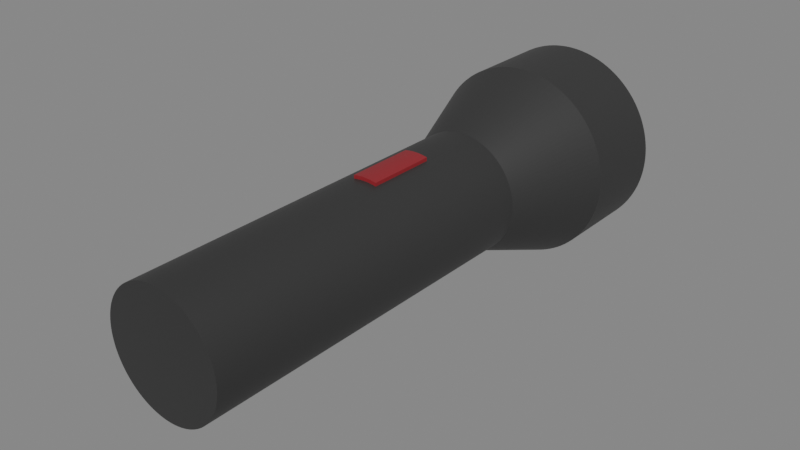 # Source: Flashlight.blend  (saved by Blender 2.91.10; exported with 4.5.12 LTS)
import bpy
from mathutils import Matrix  # noqa: F401  (used for matrix-valued properties, if any)

bpy.ops.wm.read_factory_settings(use_empty=True)
scene = bpy.context.scene
scene.name = 'Scene'

# ---- collections
col_collection = bpy.data.collections.new('Collection'); scene.collection.children.link(col_collection)

# ---- materials (node trees are filled in below, after node groups)
mat_005 = bpy.data.materials.new('Материал.005')
mat_004 = bpy.data.materials.new('Материал.004')
mat_003 = bpy.data.materials.new('Материал.003')

# ---- material node trees
mat_005.use_nodes = True; mat_005.node_tree.nodes.clear()
_N = mat_005.node_tree.nodes; _L = mat_005.node_tree.links
n0 = _N.new('ShaderNodeBsdfPrincipled'); n0.name = 'Principled BSDF'; n0.location = (10, 300)
n0.distribution = 'GGX'
n0.subsurface_method = 'BURLEY'
n0.inputs[0].default_value = (0.02539, 0.02539, 0.02539, 1.0)
n0.inputs[3].default_value = 1.45
n0.inputs[27].default_value = (0.0, 0.0, 0.0, 1.0)
n0.inputs[28].default_value = 1.0
n1 = _N.new('ShaderNodeOutputMaterial'); n1.name = 'Material Output'; n1.location = (300, 300)
_L.new(n0.outputs[0], n1.inputs[0])
n1.is_active_output = True
mat_004.use_nodes = True; mat_004.node_tree.nodes.clear()
_N = mat_004.node_tree.nodes; _L = mat_004.node_tree.links
n0 = _N.new('ShaderNodeBsdfPrincipled'); n0.name = 'Principled BSDF'; n0.location = (10, 300)
n0.distribution = 'GGX'
n0.subsurface_method = 'BURLEY'
n0.inputs[0].default_value = (0.2598, 0.01547, 0.01842, 1.0)
n0.inputs[3].default_value = 1.45
n0.inputs[27].default_value = (0.0, 0.0, 0.0, 1.0)
n0.inputs[28].default_value = 1.0
n1 = _N.new('ShaderNodeOutputMaterial'); n1.name = 'Material Output'; n1.location = (300, 300)
_L.new(n0.outputs[0], n1.inputs[0])
n1.is_active_output = True
mat_003.use_nodes = True; mat_003.node_tree.nodes.clear()
_N = mat_003.node_tree.nodes; _L = mat_003.node_tree.links
n0 = _N.new('ShaderNodeBsdfPrincipled'); n0.name = 'Principled BSDF'; n0.location = (10, 300)
n0.distribution = 'GGX'
n0.subsurface_method = 'BURLEY'
n0.inputs[0].default_value = (0.8, 0.1808, 0.01494, 1.0)
n0.inputs[3].default_value = 1.45
n0.inputs[27].default_value = (0.0, 0.0, 0.0, 1.0)
n0.inputs[28].default_value = 1.0
n1 = _N.new('ShaderNodeOutputMaterial'); n1.name = 'Material Output'; n1.location = (300, 300)
_L.new(n0.outputs[0], n1.inputs[0])
n1.is_active_output = True

# ---- world
world_world = bpy.data.worlds.new('World'); scene.world = world_world
world_world.use_nodes = True; world_world.node_tree.nodes.clear()
_N = world_world.node_tree.nodes; _L = world_world.node_tree.links
n0 = _N.new('ShaderNodeOutputWorld'); n0.name = 'World Output'; n0.location = (300, 300)
n1 = _N.new('ShaderNodeBackground'); n1.name = 'Background'; n1.location = (10, 300)
n1.inputs[0].default_value = (0.214, 0.214, 0.214, 1.0)
_L.new(n1.outputs[0], n0.inputs[0])
n0.is_active_output = True
world_world.color = (0.05088, 0.05088, 0.05088)
world_world.use_sun_shadow = False
world_world.sun_shadow_jitter_overblur = 0.0

# ---- meshes
me_002 = bpy.data.meshes.new('Цилиндр.002')
me_002.from_pydata([(0.0, 1.0, -1.0), (0.0, 1.0, 4.998), (0.0519, 0.9987, -1.0), (0.0519, 0.9987, 4.998), (0.1037, 0.9946, -1.0), (0.1037, 0.9946, 4.998), (0.1552, 0.9879, -1.0), (0.1552, 0.9879, 4.998), (0.2062, 0.9785, -1.0), (0.2062, 0.9785, 4.998), (0.2567, 0.9665, -1.0), (0.2567, 0.9665, 4.998), (0.3065, 0.9519, -1.0), (0.3065, 0.9519, 4.998), (0.3555, 0.9347, -1.0), (0.3555, 0.9347, 4.998), (0.4036, 0.9149, -1.0), (0.4036, 0.9149, 4.998), (0.4505, 0.8928, -1.0), (0.4505, 0.8928, 4.998), (0.4962, 0.8682, -1.0), (0.4962, 0.8682, 4.998), (0.5406, 0.8413, -1.0), (0.5406, 0.8413, 4.998), (0.5836, 0.8121, -1.0), (0.5836, 0.8121, 4.998), (0.6249, 0.7807, -1.0), (0.6249, 0.7807, 4.998), (0.6646, 0.7472, -1.0), (0.6646, 0.7472, 4.998), (0.7025, 0.7117, -1.0), (0.7025, 0.7117, 4.998), (0.7385, 0.6743, -1.0), (0.7385, 0.6743, 4.998), (0.7725, 0.635, -1.0), (0.7725, 0.635, 4.998), (0.8044, 0.5941, -1.0), (0.8044, 0.5941, 4.998), (0.8342, 0.5515, -1.0), (0.8342, 0.5515, 4.998), (0.8617, 0.5075, -1.0), (0.8617, 0.5075, 4.998), (0.8868, 0.4621, -1.0), (0.8868, 0.4621, 4.998), (0.9096, 0.4154, -1.0), (0.9096, 0.4154, 4.998), (0.93, 0.3676, -1.0), (0.93, 0.3676, 4.998), (0.9478, 0.3189, -1.0), (0.9478, 0.3189, 4.998), (0.9631, 0.2693, -1.0), (0.9631, 0.2693, 4.998), (0.9757, 0.2189, -1.0), (0.9757, 0.2189, 4.998), (0.9858, 0.168, -1.0), (0.9858, 0.168, 4.998), (0.9932, 0.1166, -1.0), (0.9932, 0.1166, 4.998), (0.9979, 0.06486, -1.0), (0.9979, 0.06486, 4.998), (0.9999, 0.01298, -1.0), (0.9999, 0.01298, 4.998), (0.9992, -0.03894, -1.0), (0.9992, -0.03894, 4.998), (0.9959, -0.09075, -1.0), (0.9959, -0.09075, 4.998), (0.9898, -0.1423, -1.0), (0.9898, -0.1423, 4.998), (0.9811, -0.1935, -1.0), (0.9811, -0.1935, 4.998), (0.9697, -0.2442, -1.0), (0.9697, -0.2442, 4.998), (0.9558, -0.2942, -1.0), (0.9558, -0.2942, 4.998), (0.9392, -0.3434, -1.0), (0.9392, -0.3434, 4.998), (0.9201, -0.3917, -1.0), (0.9201, -0.3917, 4.998), (0.8985, -0.4389, -1.0), (0.8985, -0.4389, 4.998), (0.8745, -0.4849, -1.0), (0.8745, -0.4849, 4.998), (0.8482, -0.5297, -1.0), (0.8482, -0.5297, 4.998), (0.8196, -0.573, -1.0), (0.8196, -0.573, 4.998), (0.7887, -0.6148, -1.0), (0.7887, -0.6148, 4.998), (0.7557, -0.6549, -1.0), (0.7557, -0.6549, 4.998), (0.7207, -0.6932, -1.0), (0.7207, -0.6932, 4.998), (0.6838, -0.7297, -1.0), (0.6838, -0.7297, 4.998), (0.645, -0.7642, -1.0), (0.645, -0.7642, 4.998), (0.6045, -0.7966, -1.0), (0.6045, -0.7966, 4.998), (0.5623, -0.8269, -1.0), (0.5623, -0.8269, 4.998), (0.5186, -0.855, -1.0), (0.5186, -0.855, 4.998), (0.4735, -0.8808, -1.0), (0.4735, -0.8808, 4.998), (0.4272, -0.9042, -1.0), (0.4272, -0.9042, 4.998), (0.3797, -0.9251, -1.0), (0.3797, -0.9251, 4.998), (0.3312, -0.9436, -1.0), (0.3312, -0.9436, 4.998), (0.2817, -0.9595, -1.0), (0.2817, -0.9595, 4.998), (0.2316, -0.9728, -1.0), (0.2316, -0.9728, 4.998), (0.1807, -0.9835, -1.0), (0.1807, -0.9835, 4.998), (0.1295, -0.9916, -1.0), (0.1295, -0.9916, 4.998), (0.07781, -0.997, -1.0), (0.07781, -0.997, 4.998), (0.02596, -0.9997, -1.0), (0.02596, -0.9997, 4.998), (-0.02596, -0.9997, -1.0), (-0.02596, -0.9997, 4.998), (-0.07781, -0.997, -1.0), (-0.07781, -0.997, 4.998), (-0.1295, -0.9916, -1.0), (-0.1295, -0.9916, 4.998), (-0.1807, -0.9835, -1.0), (-0.1807, -0.9835, 4.998), (-0.2316, -0.9728, -1.0), (-0.2316, -0.9728, 4.998), (-0.2817, -0.9595, -1.0), (-0.2817, -0.9595, 4.998), (-0.3312, -0.9436, -1.0), (-0.3312, -0.9436, 4.998), (-0.3797, -0.9251, -1.0), (-0.3797, -0.9251, 4.998), (-0.4272, -0.9042, -1.0), (-0.4272, -0.9042, 4.998), (-0.4735, -0.8808, -1.0), (-0.4735, -0.8808, 4.998), (-0.5186, -0.855, -1.0), (-0.5186, -0.855, 4.998), (-0.5623, -0.8269, -1.0), (-0.5623, -0.8269, 4.998), (-0.6045, -0.7966, -1.0), (-0.6045, -0.7966, 4.998), (-0.645, -0.7642, -1.0), (-0.645, -0.7642, 4.998), (-0.6838, -0.7297, -1.0), (-0.6838, -0.7297, 4.998), (-0.7207, -0.6932, -1.0), (-0.7207, -0.6932, 4.998), (-0.7557, -0.6549, -1.0), (-0.7557, -0.6549, 4.998), (-0.7887, -0.6148, -1.0), (-0.7887, -0.6148, 4.998), (-0.8196, -0.573, -1.0), (-0.8196, -0.573, 4.998), (-0.8482, -0.5297, -1.0), (-0.8482, -0.5297, 4.998), (-0.8745, -0.4849, -1.0), (-0.8745, -0.4849, 4.998), (-0.8985, -0.4389, -1.0), (-0.8985, -0.4389, 4.998), (-0.9201, -0.3917, -1.0), (-0.9201, -0.3917, 4.998), (-0.9392, -0.3434, -1.0), (-0.9392, -0.3434, 4.998), (-0.9558, -0.2942, -1.0), (-0.9558, -0.2942, 4.998), (-0.9697, -0.2442, -1.0), (-0.9697, -0.2442, 4.998), (-0.9811, -0.1935, -1.0), (-0.9811, -0.1935, 4.998), (-0.9898, -0.1423, -1.0), (-0.9898, -0.1423, 4.998), (-0.9959, -0.09075, -1.0), (-0.9959, -0.09075, 4.998), (-0.9992, -0.03894, -1.0), (-0.9992, -0.03894, 4.998), (-0.9999, 0.01298, -1.0), (-0.9999, 0.01298, 4.998), (-0.9979, 0.06486, -1.0), (-0.9979, 0.06486, 4.998), (-0.9932, 0.1166, -1.0), (-0.9932, 0.1166, 4.998), (-0.9858, 0.168, -1.0), (-0.9858, 0.168, 4.998), (-0.9757, 0.2189, -1.0), (-0.9757, 0.2189, 4.998), (-0.9631, 0.2693, -1.0), (-0.9631, 0.2693, 4.998), (-0.9478, 0.3189, -1.0), (-0.9478, 0.3189, 4.998), (-0.93, 0.3676, -1.0), (-0.93, 0.3676, 4.998), (-0.9096, 0.4154, -1.0), (-0.9096, 0.4154, 4.998), (-0.8868, 0.4621, -1.0), (-0.8868, 0.4621, 4.998), (-0.8617, 0.5075, -1.0), (-0.8617, 0.5075, 4.998), (-0.8342, 0.5515, -1.0), (-0.8342, 0.5515, 4.998), (-0.8044, 0.5941, -1.0), (-0.8044, 0.5941, 4.998), (-0.7725, 0.635, -1.0), (-0.7725, 0.635, 4.998), (-0.7385, 0.6743, -1.0), (-0.7385, 0.6743, 4.998), (-0.7025, 0.7117, -1.0), (-0.7025, 0.7117, 4.998), (-0.6646, 0.7472, -1.0), (-0.6646, 0.7472, 4.998), (-0.6249, 0.7807, -1.0), (-0.6249, 0.7807, 4.998), (-0.5836, 0.8121, -1.0), (-0.5836, 0.8121, 4.998), (-0.5406, 0.8413, -1.0), (-0.5406, 0.8413, 4.998), (-0.4963, 0.8682, -1.0), (-0.4963, 0.8682, 4.998), (-0.4505, 0.8928, -1.0), (-0.4505, 0.8928, 4.998), (-0.4036, 0.9149, -1.0), (-0.4036, 0.9149, 4.998), (-0.3555, 0.9347, -1.0), (-0.3555, 0.9347, 4.998), (-0.3065, 0.9519, -1.0), (-0.3065, 0.9519, 4.998), (-0.2567, 0.9665, -1.0), (-0.2567, 0.9665, 4.998), (-0.2062, 0.9785, -1.0), (-0.2062, 0.9785, 4.998), (-0.1552, 0.9879, -1.0), (-0.1552, 0.9879, 4.998), (-0.1037, 0.9946, -1.0), (-0.1037, 0.9946, 4.998), (-0.05191, 0.9987, -1.0), (-0.05191, 0.9987, 4.998), (0.08364, 1.609, 6.566), (8.886e-07, 1.611, 6.566), (0.167, 1.603, 6.566), (0.25, 1.592, 6.566), (0.3323, 1.577, 6.566), (0.4137, 1.557, 6.566), (0.494, 1.534, 6.566), (0.5729, 1.506, 6.566), (0.6503, 1.474, 6.566), (0.7259, 1.439, 6.566), (0.7996, 1.399, 6.566), (0.8712, 1.356, 6.566), (0.9404, 1.309, 6.566), (1.007, 1.258, 6.566), (1.071, 1.204, 6.566), (1.132, 1.147, 6.566), (1.19, 1.086, 6.566), (1.245, 1.023, 6.566), (1.296, 0.9573, 6.566), (1.344, 0.8887, 6.566), (1.388, 0.8177, 6.566), (1.429, 0.7446, 6.566), (1.466, 0.6694, 6.566), (1.499, 0.5924, 6.566), (1.527, 0.5138, 6.566), (1.552, 0.4339, 6.566), (1.572, 0.3527, 6.566), (1.588, 0.2706, 6.566), (1.6, 0.1878, 6.566), (1.608, 0.1045, 6.566), (1.611, 0.02092, 6.566), (1.61, -0.06274, 6.566), (1.605, -0.1462, 6.566), (1.595, -0.2293, 6.566), (1.581, -0.3118, 6.566), (1.563, -0.3934, 6.566), (1.54, -0.474, 6.566), (1.513, -0.5533, 6.566), (1.483, -0.6311, 6.566), (1.448, -0.7072, 6.566), (1.409, -0.7814, 6.566), (1.367, -0.8535, 6.566), (1.321, -0.9233, 6.566), (1.271, -0.9906, 6.566), (1.218, -1.055, 6.566), (1.161, -1.117, 6.566), (1.102, -1.176, 6.566), (1.039, -1.231, 6.566), (0.974, -1.284, 6.566), (0.9061, -1.332, 6.566), (0.8357, -1.378, 6.566), (0.763, -1.419, 6.566), (0.6884, -1.457, 6.566), (0.6118, -1.491, 6.566), (0.5336, -1.52, 6.566), (0.454, -1.546, 6.566), (0.3731, -1.568, 6.566), (0.2912, -1.585, 6.566), (0.2086, -1.598, 6.566), (0.1254, -1.606, 6.566), (0.04183, -1.611, 6.566), (-0.04183, -1.611, 6.566), (-0.1254, -1.606, 6.566), (-0.2086, -1.598, 6.566), (-0.2912, -1.585, 6.566), (-0.3731, -1.568, 6.566), (-0.454, -1.546, 6.566), (-0.5336, -1.52, 6.566), (-0.6118, -1.491, 6.566), (-0.6884, -1.457, 6.566), (-0.763, -1.419, 6.566), (-0.8357, -1.378, 6.566), (-0.9061, -1.332, 6.566), (-0.974, -1.284, 6.566), (-1.039, -1.231, 6.566), (-1.102, -1.176, 6.566), (-1.161, -1.117, 6.566), (-1.218, -1.055, 6.566), (-1.271, -0.9906, 6.566), (-1.321, -0.9233, 6.566), (-1.367, -0.8535, 6.566), (-1.409, -0.7814, 6.566), (-1.448, -0.7072, 6.566), (-1.483, -0.6311, 6.566), (-1.513, -0.5533, 6.566), (-1.54, -0.474, 6.566), (-1.563, -0.3934, 6.566), (-1.581, -0.3118, 6.566), (-1.595, -0.2293, 6.566), (-1.605, -0.1462, 6.566), (-1.61, -0.06274, 6.566), (-1.611, 0.02092, 6.566), (-1.608, 0.1045, 6.566), (-1.6, 0.1878, 6.566), (-1.588, 0.2706, 6.566), (-1.572, 0.3527, 6.566), (-1.552, 0.4339, 6.566), (-1.527, 0.5138, 6.566), (-1.499, 0.5924, 6.566), (-1.466, 0.6694, 6.566), (-1.429, 0.7446, 6.566), (-1.388, 0.8177, 6.566), (-1.344, 0.8887, 6.566), (-1.296, 0.9573, 6.566), (-1.245, 1.023, 6.566), (-1.19, 1.086, 6.566), (-1.132, 1.147, 6.566), (-1.071, 1.204, 6.566), (-1.007, 1.258, 6.566), (-0.9404, 1.309, 6.566), (-0.8712, 1.356, 6.566), (-0.7996, 1.399, 6.566), (-0.7259, 1.439, 6.566), (-0.6503, 1.474, 6.566), (-0.5729, 1.506, 6.566), (-0.494, 1.534, 6.566), (-0.4137, 1.557, 6.566), (-0.3323, 1.577, 6.566), (-0.25, 1.592, 6.566), (-0.1671, 1.603, 6.566), (-0.08364, 1.609, 6.566), (0.07266, 1.398, 8.016), (1.966e-06, 1.4, 8.016), (0.1451, 1.392, 8.016), (0.2172, 1.383, 8.016), (0.2887, 1.37, 8.016), (0.3594, 1.353, 8.016), (0.4291, 1.333, 8.016), (0.4977, 1.308, 8.016), (0.565, 1.281, 8.016), (0.6307, 1.25, 8.016), (0.6947, 1.215, 8.016), (0.7569, 1.178, 8.016), (0.817, 1.137, 8.016), (0.8749, 1.093, 8.016), (0.9304, 1.046, 8.016), (0.9835, 0.9963, 8.016), (1.034, 0.9439, 8.016), (1.081, 0.889, 8.016), (1.126, 0.8317, 8.016), (1.168, 0.7721, 8.016), (1.206, 0.7104, 8.016), (1.242, 0.6469, 8.016), (1.273, 0.5816, 8.016), (1.302, 0.5147, 8.016), (1.327, 0.4464, 8.016), (1.348, 0.3769, 8.016), (1.366, 0.3064, 8.016), (1.38, 0.2351, 8.016), (1.39, 0.1632, 8.016), (1.397, 0.0908, 8.016), (1.4, 0.01817, 8.016), (1.399, -0.05451, 8.016), (1.394, -0.127, 8.016), (1.386, -0.1992, 8.016), (1.373, -0.2709, 8.016), (1.358, -0.3418, 8.016), (1.338, -0.4118, 8.016), (1.315, -0.4807, 8.016), (1.288, -0.5483, 8.016), (1.258, -0.6144, 8.016), (1.224, -0.6789, 8.016), (1.187, -0.7415, 8.016), (1.147, -0.8021, 8.016), (1.104, -0.8606, 8.016), (1.058, -0.9168, 8.016), (1.009, -0.9704, 8.016), (0.9573, -1.021, 8.016), (0.9029, -1.07, 8.016), (0.8462, -1.115, 8.016), (0.7872, -1.158, 8.016), (0.726, -1.197, 8.016), (0.6629, -1.233, 8.016), (0.598, -1.266, 8.016), (0.5315, -1.295, 8.016), (0.4636, -1.321, 8.016), (0.3944, -1.343, 8.016), (0.3242, -1.362, 8.016), (0.253, -1.377, 8.016), (0.1812, -1.388, 8.016), (0.1089, -1.396, 8.016), (0.03634, -1.399, 8.016), (-0.03634, -1.399, 8.016), (-0.1089, -1.396, 8.016), (-0.1812, -1.388, 8.016), (-0.253, -1.377, 8.016), (-0.3242, -1.362, 8.016), (-0.3944, -1.343, 8.016), (-0.4636, -1.321, 8.016), (-0.5315, -1.295, 8.016), (-0.598, -1.266, 8.016), (-0.6629, -1.233, 8.016), (-0.726, -1.197, 8.016), (-0.7872, -1.158, 8.016), (-0.8462, -1.115, 8.016), (-0.9029, -1.07, 8.016), (-0.9573, -1.021, 8.016), (-1.009, -0.9704, 8.016), (-1.058, -0.9168, 8.016), (-1.104, -0.8606, 8.016), (-1.147, -0.8021, 8.016), (-1.187, -0.7415, 8.016), (-1.224, -0.6789, 8.016), (-1.258, -0.6144, 8.016), (-1.288, -0.5483, 8.016), (-1.315, -0.4807, 8.016), (-1.338, -0.4118, 8.016), (-1.358, -0.3418, 8.016), (-1.373, -0.2709, 8.016), (-1.386, -0.1992, 8.016), (-1.394, -0.127, 8.016), (-1.399, -0.05451, 8.016), (-1.4, 0.01817, 8.016), (-1.397, 0.0908, 8.016), (-1.39, 0.1632, 8.016), (-1.38, 0.2351, 8.016), (-1.366, 0.3064, 8.016), (-1.348, 0.3769, 8.016), (-1.327, 0.4464, 8.016), (-1.302, 0.5147, 8.016), (-1.273, 0.5815, 8.016), (-1.242, 0.6469, 8.016), (-1.206, 0.7104, 8.016), (-1.168, 0.7721, 8.016), (-1.126, 0.8317, 8.016), (-1.081, 0.889, 8.016), (-1.034, 0.9439, 8.016), (-0.9835, 0.9963, 8.016), (-0.9304, 1.046, 8.016), (-0.8749, 1.093, 8.016), (-0.817, 1.137, 8.016), (-0.7569, 1.178, 8.016), (-0.6947, 1.215, 8.016), (-0.6307, 1.25, 8.016), (-0.565, 1.281, 8.016), (-0.4977, 1.308, 8.016), (-0.4291, 1.333, 8.016), (-0.3594, 1.353, 8.016), (-0.2887, 1.37, 8.016), (-0.2172, 1.383, 8.016), (-0.1451, 1.392, 8.016), (-0.07266, 1.398, 8.016), (0.08364, 1.609, 8.016), (1.853e-06, 1.611, 8.016), (0.167, 1.603, 8.016), (0.25, 1.592, 8.016), (0.3323, 1.577, 8.016), (0.4137, 1.557, 8.016), (0.494, 1.534, 8.016), (0.5729, 1.506, 8.016), (0.6503, 1.474, 8.016), (0.7259, 1.439, 8.016), (0.7996, 1.399, 8.016), (0.8712, 1.356, 8.016), (0.9404, 1.309, 8.016), (1.007, 1.258, 8.016), (1.071, 1.204, 8.016), (1.132, 1.147, 8.016), (1.19, 1.086, 8.016), (1.245, 1.023, 8.016), (1.296, 0.9573, 8.016), (1.344, 0.8887, 8.016), (1.388, 0.8177, 8.016), (1.429, 0.7446, 8.016), (1.466, 0.6694, 8.016), (1.499, 0.5924, 8.016), (1.527, 0.5138, 8.016), (1.552, 0.4339, 8.016), (1.572, 0.3527, 8.016), (1.588, 0.2706, 8.016), (1.6, 0.1878, 8.016), (1.608, 0.1045, 8.016), (1.611, 0.02092, 8.016), (1.61, -0.06274, 8.016), (1.605, -0.1462, 8.016), (1.595, -0.2293, 8.016), (1.581, -0.3118, 8.016), (1.563, -0.3934, 8.016), (1.54, -0.474, 8.016), (1.513, -0.5533, 8.016), (1.483, -0.6311, 8.016), (1.448, -0.7072, 8.016), (1.409, -0.7814, 8.016), (1.367, -0.8535, 8.016), (1.321, -0.9233, 8.016), (1.271, -0.9906, 8.016), (1.218, -1.055, 8.016), (1.161, -1.117, 8.016), (1.102, -1.176, 8.016), (1.039, -1.231, 8.016), (0.974, -1.284, 8.016), (0.9061, -1.332, 8.016), (0.8357, -1.378, 8.016), (0.763, -1.419, 8.016), (0.6884, -1.457, 8.016), (0.6118, -1.491, 8.016), (0.5336, -1.52, 8.016), (0.454, -1.546, 8.016), (0.3731, -1.568, 8.016), (0.2912, -1.585, 8.016), (0.2086, -1.598, 8.016), (0.1254, -1.606, 8.016), (0.04183, -1.611, 8.016), (-0.04183, -1.611, 8.016), (-0.1254, -1.606, 8.016), (-0.2086, -1.598, 8.016), (-0.2912, -1.585, 8.016), (-0.3731, -1.568, 8.016), (-0.454, -1.546, 8.016), (-0.5336, -1.52, 8.016), (-0.6118, -1.491, 8.016), (-0.6884, -1.457, 8.016), (-0.763, -1.419, 8.016), (-0.8357, -1.378, 8.016), (-0.9061, -1.332, 8.016), (-0.974, -1.284, 8.016), (-1.039, -1.231, 8.016), (-1.102, -1.176, 8.016), (-1.161, -1.117, 8.016), (-1.218, -1.055, 8.016), (-1.271, -0.9906, 8.016), (-1.321, -0.9233, 8.016), (-1.367, -0.8535, 8.016), (-1.409, -0.7814, 8.016), (-1.448, -0.7072, 8.016), (-1.483, -0.6311, 8.016), (-1.513, -0.5533, 8.016), (-1.54, -0.474, 8.016), (-1.563, -0.3934, 8.016), (-1.581, -0.3118, 8.016), (-1.595, -0.2293, 8.016), (-1.605, -0.1462, 8.016), (-1.61, -0.06274, 8.016), (-1.611, 0.02092, 8.016), (-1.608, 0.1045, 8.016), (-1.6, 0.1878, 8.016), (-1.588, 0.2706, 8.016), (-1.572, 0.3527, 8.016), (-1.552, 0.4339, 8.016), (-1.527, 0.5138, 8.016), (-1.499, 0.5924, 8.016), (-1.466, 0.6694, 8.016), (-1.429, 0.7446, 8.016), (-1.388, 0.8177, 8.016), (-1.344, 0.8887, 8.016), (-1.296, 0.9573, 8.016), (-1.245, 1.023, 8.016), (-1.19, 1.086, 8.016), (-1.132, 1.147, 8.016), (-1.071, 1.204, 8.016), (-1.007, 1.258, 8.016), (-0.9404, 1.309, 8.016), (-0.8712, 1.356, 8.016), (-0.7996, 1.399, 8.016), (-0.7259, 1.439, 8.016), (-0.6503, 1.474, 8.016), (-0.5729, 1.506, 8.016), (-0.494, 1.534, 8.016), (-0.4137, 1.557, 8.016), (-0.3323, 1.577, 8.016), (-0.25, 1.592, 8.016), (-0.167, 1.603, 8.016), (-0.08364, 1.609, 8.016), (0.08011, 1.406, 7.487), (0.007444, 1.408, 7.487), (0.1526, 1.4, 7.487), (0.2246, 1.391, 7.487), (0.2961, 1.378, 7.487), (0.3668, 1.361, 7.487), (0.4366, 1.341, 7.487), (0.5052, 1.317, 7.487), (0.5724, 1.289, 7.487), (0.6381, 1.258, 7.487), (0.7022, 1.223, 7.487), (0.7643, 1.186, 7.487), (0.8244, 1.145, 7.487), (0.8823, 1.101, 7.487), (0.9379, 1.054, 7.487), (0.9909, 1.004, 7.487), (1.041, 0.952, 7.487), (1.089, 0.8971, 7.487), (1.134, 0.8397, 7.487), (1.175, 0.7802, 7.487), (1.214, 0.7185, 7.487), (1.249, 0.6549, 7.487), (1.281, 0.5896, 7.487), (1.309, 0.5228, 7.487), (1.334, 0.4545, 7.487), (1.356, 0.385, 7.487), (1.373, 0.3145, 7.487), (1.387, 0.2432, 7.487), (1.398, 0.1713, 7.487), (1.404, 0.09889, 7.487), (1.407, 0.02626, 7.487), (1.406, -0.04642, 7.487), (1.402, -0.119, 7.487), (1.393, -0.1911, 7.487), (1.381, -0.2628, 7.487), (1.365, -0.3337, 7.487), (1.345, -0.4037, 7.487), (1.322, -0.4726, 7.487), (1.296, -0.5402, 7.487), (1.265, -0.6063, 7.487), (1.232, -0.6708, 7.487), (1.195, -0.7334, 7.487), (1.155, -0.7941, 7.487), (1.112, -0.8525, 7.487), (1.065, -0.9087, 7.487), (1.016, -0.9624, 7.487), (0.9647, -1.013, 7.487), (0.9104, -1.062, 7.487), (0.8536, -1.107, 7.487), (0.7946, -1.15, 7.487), (0.7335, -1.189, 7.487), (0.6704, -1.225, 7.487), (0.6055, -1.258, 7.487), (0.539, -1.287, 7.487), (0.471, -1.313, 7.487), (0.4018, -1.335, 7.487), (0.3316, -1.354, 7.487), (0.2605, -1.369, 7.487), (0.1887, -1.38, 7.487), (0.1164, -1.388, 7.487), (0.04379, -1.391, 7.487), (-0.0289, -1.391, 7.487), (-0.1015, -1.388, 7.487), (-0.1738, -1.38, 7.487), (-0.2456, -1.369, 7.487), (-0.3167, -1.354, 7.487), (-0.387, -1.335, 7.487), (-0.4561, -1.313, 7.487), (-0.5241, -1.287, 7.487), (-0.5906, -1.258, 7.487), (-0.6555, -1.225, 7.487), (-0.7186, -1.189, 7.487), (-0.7797, -1.15, 7.487), (-0.8388, -1.107, 7.487), (-0.8955, -1.062, 7.487), (-0.9498, -1.013, 7.487), (-1.002, -0.9624, 7.487), (-1.051, -0.9087, 7.487), (-1.097, -0.8525, 7.487), (-1.14, -0.7941, 7.487), (-1.18, -0.7334, 7.487), (-1.217, -0.6708, 7.487), (-1.25, -0.6063, 7.487), (-1.281, -0.5402, 7.487), (-1.307, -0.4726, 7.487), (-1.331, -0.4037, 7.487), (-1.35, -0.3337, 7.487), (-1.366, -0.2628, 7.487), (-1.378, -0.1911, 7.487), (-1.387, -0.119, 7.487), (-1.391, -0.04642, 7.487), (-1.392, 0.02626, 7.487), (-1.39, 0.09889, 7.487), (-1.383, 0.1713, 7.487), (-1.373, 0.2432, 7.487), (-1.359, 0.3145, 7.487), (-1.341, 0.385, 7.487), (-1.319, 0.4545, 7.487), (-1.294, 0.5228, 7.487), (-1.266, 0.5896, 7.487), (-1.234, 0.6549, 7.487), (-1.199, 0.7185, 7.487), (-1.16, 0.7802, 7.487), (-1.119, 0.8397, 7.487), (-1.074, 0.8971, 7.487), (-1.026, 0.952, 7.487), (-0.976, 1.004, 7.487), (-0.923, 1.054, 7.487), (-0.8674, 1.101, 7.487), (-0.8095, 1.145, 7.487), (-0.7494, 1.186, 7.487), (-0.6873, 1.223, 7.487), (-0.6233, 1.258, 7.487), (-0.5575, 1.289, 7.487), (-0.4903, 1.317, 7.487), (-0.4217, 1.341, 7.487), (-0.352, 1.361, 7.487), (-0.2813, 1.378, 7.487), (-0.2098, 1.391, 7.487), (-0.1377, 1.4, 7.487), (-0.06522, 1.406, 7.487), (0.02615, -0.9982, 3.884), (-0.02577, -0.9982, 3.885), (-0.07762, -0.9955, 3.886), (-0.1293, -0.9901, 3.886), (-0.1806, -0.9821, 3.887), (0.2317, -0.9713, 3.88), (0.1809, -0.9821, 3.881), (0.1296, -0.9901, 3.882), (0.078, -0.9955, 3.883), (0.02619, -0.9978, 2.744), (-0.02573, -0.9978, 2.745), (-0.07758, -0.9952, 2.746), (-0.1292, -0.9898, 2.747), (-0.1805, -0.9817, 2.747), (0.2318, -0.971, 2.741), (0.181, -0.9817, 2.742), (0.1297, -0.9898, 2.743), (0.07804, -0.9952, 2.744), (-0.02429, -1.055, 3.885), (0.02763, -1.055, 3.884), (0.1311, -1.047, 3.882), (0.1824, -1.039, 3.881), (-0.07615, -1.052, 3.886), (0.07948, -1.052, 3.883), (-0.1278, -1.047, 3.886), (0.2332, -1.028, 3.88), (-0.1791, -1.039, 3.887), (0.02767, -1.055, 2.744), (-0.02425, -1.055, 2.745), (-0.0761, -1.052, 2.746), (-0.1277, -1.047, 2.746), (-0.179, -1.039, 2.747), (0.2333, -1.028, 2.741), (0.1825, -1.039, 2.742), (0.1312, -1.047, 2.743), (0.07952, -1.052, 2.744)], [], [(0, 1, 3, 2), (2, 3, 5, 4), (4, 5, 7, 6), (6, 7, 9, 8), (8, 9, 11, 10), (10, 11, 13, 12), (12, 13, 15, 14), (14, 15, 17, 16), (16, 17, 19, 18), (18, 19, 21, 20), (20, 21, 23, 22), (22, 23, 25, 24), (24, 25, 27, 26), (26, 27, 29, 28), (28, 29, 31, 30), (30, 31, 33, 32), (32, 33, 35, 34), (34, 35, 37, 36), (36, 37, 39, 38), (38, 39, 41, 40), (40, 41, 43, 42), (42, 43, 45, 44), (44, 45, 47, 46), (46, 47, 49, 48), (48, 49, 51, 50), (50, 51, 53, 52), (52, 53, 55, 54), (54, 55, 57, 56), (56, 57, 59, 58), (58, 59, 61, 60), (60, 61, 63, 62), (62, 63, 65, 64), (64, 65, 67, 66), (66, 67, 69, 68), (68, 69, 71, 70), (70, 71, 73, 72), (72, 73, 75, 74), (74, 75, 77, 76), (76, 77, 79, 78), (78, 79, 81, 80), (80, 81, 83, 82), (82, 83, 85, 84), (84, 85, 87, 86), (86, 87, 89, 88), (88, 89, 91, 90), (90, 91, 93, 92), (92, 93, 95, 94), (94, 95, 97, 96), (96, 97, 99, 98), (98, 99, 101, 100), (100, 101, 103, 102), (102, 103, 105, 104), (104, 105, 107, 106), (106, 107, 109, 108), (108, 109, 111, 110), (110, 111, 113, 731, 740, 112), (112, 740, 741, 114), (114, 741, 742, 116), (116, 742, 743, 118), (118, 743, 735, 120), (120, 735, 736, 122), (122, 736, 737, 124), (124, 737, 738, 126), (126, 738, 739, 128), (128, 739, 730, 129, 131, 130), (130, 131, 133, 132), (132, 133, 135, 134), (134, 135, 137, 136), (136, 137, 139, 138), (138, 139, 141, 140), (140, 141, 143, 142), (142, 143, 145, 144), (144, 145, 147, 146), (146, 147, 149, 148), (148, 149, 151, 150), (150, 151, 153, 152), (152, 153, 155, 154), (154, 155, 157, 156), (156, 157, 159, 158), (158, 159, 161, 160), (160, 161, 163, 162), (162, 163, 165, 164), (164, 165, 167, 166), (166, 167, 169, 168), (168, 169, 171, 170), (170, 171, 173, 172), (172, 173, 175, 174), (174, 175, 177, 176), (176, 177, 179, 178), (178, 179, 181, 180), (180, 181, 183, 182), (182, 183, 185, 184), (184, 185, 187, 186), (186, 187, 189, 188), (188, 189, 191, 190), (190, 191, 193, 192), (192, 193, 195, 194), (194, 195, 197, 196), (196, 197, 199, 198), (198, 199, 201, 200), (200, 201, 203, 202), (202, 203, 205, 204), (204, 205, 207, 206), (206, 207, 209, 208), (208, 209, 211, 210), (210, 211, 213, 212), (212, 213, 215, 214), (214, 215, 217, 216), (216, 217, 219, 218), (218, 219, 221, 220), (220, 221, 223, 222), (222, 223, 225, 224), (224, 225, 227, 226), (226, 227, 229, 228), (228, 229, 231, 230), (230, 231, 233, 232), (232, 233, 235, 234), (234, 235, 237, 236), (236, 237, 239, 238), (167, 165, 324, 325), (238, 239, 241, 240), (240, 241, 1, 0), (0, 2, 4, 6, 8, 10, 12, 14, 16, 18, 20, 22, 24, 26, 28, 30, 32, 34, 36, 38, 40, 42, 44, 46, 48, 50, 52, 54, 56, 58, 60, 62, 64, 66, 68, 70, 72, 74, 76, 78, 80, 82, 84, 86, 88, 90, 92, 94, 96, 98, 100, 102, 104, 106, 108, 110, 112, 114, 116, 118, 120, 122, 124, 126, 128, 130, 132, 134, 136, 138, 140, 142, 144, 146, 148, 150, 152, 154, 156, 158, 160, 162, 164, 166, 168, 170, 172, 174, 176, 178, 180, 182, 184, 186, 188, 190, 192, 194, 196, 198, 200, 202, 204, 206, 208, 210, 212, 214, 216, 218, 220, 222, 224, 226, 228, 230, 232, 234, 236, 238, 240), (334, 333, 575, 576), (133, 131, 307, 308), (99, 97, 290, 291), (65, 63, 273, 274), (31, 29, 256, 257), (237, 235, 359, 360), (203, 201, 342, 343), (169, 167, 325, 326), (135, 133, 308, 309), (101, 99, 291, 292), (67, 65, 274, 275), (33, 31, 257, 258), (239, 237, 360, 361), (205, 203, 343, 344), (171, 169, 326, 327), (137, 135, 309, 310), (103, 101, 292, 293), (69, 67, 275, 276), (35, 33, 258, 259), (241, 239, 361, 362), (207, 205, 344, 345), (173, 171, 327, 328), (139, 137, 310, 311), (105, 103, 293, 294), (3, 1, 243, 242), (71, 69, 276, 277), (37, 35, 259, 260), (1, 241, 362, 243), (209, 207, 345, 346), (175, 173, 328, 329), (141, 139, 311, 312), (107, 105, 294, 295), (73, 71, 277, 278), (39, 37, 260, 261), (5, 3, 242, 244), (211, 209, 346, 347), (177, 175, 329, 330), (143, 141, 312, 313), (109, 107, 295, 296), (75, 73, 278, 279), (41, 39, 261, 262), (7, 5, 244, 245), (213, 211, 347, 348), (179, 177, 330, 331), (145, 143, 313, 314), (111, 109, 296, 297), (77, 75, 279, 280), (43, 41, 262, 263), (9, 7, 245, 246), (215, 213, 348, 349), (181, 179, 331, 332), (147, 145, 314, 315), (113, 111, 297, 298), (79, 77, 280, 281), (45, 43, 263, 264), (11, 9, 246, 247), (217, 215, 349, 350), (183, 181, 332, 333), (149, 147, 315, 316), (115, 113, 298, 299), (81, 79, 281, 282), (47, 45, 264, 265), (13, 11, 247, 248), (219, 217, 350, 351), (185, 183, 333, 334), (151, 149, 316, 317), (117, 115, 299, 300), (83, 81, 282, 283), (49, 47, 265, 266), (15, 13, 248, 249), (221, 219, 351, 352), (187, 185, 334, 335), (153, 151, 317, 318), (119, 117, 300, 301), (85, 83, 283, 284), (51, 49, 266, 267), (17, 15, 249, 250), (223, 221, 352, 353), (189, 187, 335, 336), (155, 153, 318, 319), (121, 119, 301, 302), (87, 85, 284, 285), (53, 51, 267, 268), (19, 17, 250, 251), (225, 223, 353, 354), (191, 189, 336, 337), (157, 155, 319, 320), (123, 121, 302, 303), (89, 87, 285, 286), (55, 53, 268, 269), (21, 19, 251, 252), (227, 225, 354, 355), (193, 191, 337, 338), (159, 157, 320, 321), (125, 123, 303, 304), (91, 89, 286, 287), (57, 55, 269, 270), (23, 21, 252, 253), (229, 227, 355, 356), (195, 193, 338, 339), (161, 159, 321, 322), (127, 125, 304, 305), (93, 91, 287, 288), (59, 57, 270, 271), (25, 23, 253, 254), (231, 229, 356, 357), (197, 195, 339, 340), (163, 161, 322, 323), (129, 127, 305, 306), (95, 93, 288, 289), (61, 59, 271, 272), (27, 25, 254, 255), (233, 231, 357, 358), (199, 197, 340, 341), (165, 163, 323, 324), (131, 129, 306, 307), (97, 95, 289, 290), (63, 61, 272, 273), (29, 27, 255, 256), (235, 233, 358, 359), (201, 199, 341, 342), (382, 381, 623, 624), (283, 282, 524, 525), (335, 334, 576, 577), (284, 283, 525, 526), (336, 335, 577, 578), (285, 284, 526, 527), (337, 336, 578, 579), (286, 285, 527, 528), (338, 337, 579, 580), (287, 286, 528, 529), (339, 338, 580, 581), (288, 287, 529, 530), (340, 339, 581, 582), (289, 288, 530, 531), (341, 340, 582, 583), (290, 289, 531, 532), (342, 341, 583, 584), (291, 290, 532, 533), (343, 342, 584, 585), (292, 291, 533, 534), (344, 343, 585, 586), (293, 292, 534, 535), (345, 344, 586, 587), (294, 293, 535, 536), (242, 243, 485, 484), (346, 345, 587, 588), (295, 294, 536, 537), (244, 242, 484, 486), (347, 346, 588, 589), (296, 295, 537, 538), (245, 244, 486, 487), (348, 347, 589, 590), (297, 296, 538, 539), (246, 245, 487, 488), (349, 348, 590, 591), (298, 297, 539, 540), (247, 246, 488, 489), (350, 349, 591, 592), (299, 298, 540, 541), (248, 247, 489, 490), (351, 350, 592, 593), (300, 299, 541, 542), (249, 248, 490, 491), (352, 351, 593, 594), (301, 300, 542, 543), (250, 249, 491, 492), (353, 352, 594, 595), (302, 301, 543, 544), (251, 250, 492, 493), (354, 353, 595, 596), (303, 302, 544, 545), (252, 251, 493, 494), (355, 354, 596, 597), (304, 303, 545, 546), (253, 252, 494, 495), (356, 355, 597, 598), (305, 304, 546, 547), (254, 253, 495, 496), (357, 356, 598, 599), (306, 305, 547, 548), (255, 254, 496, 497), (358, 357, 599, 600), (307, 306, 548, 549), (256, 255, 497, 498), (359, 358, 600, 601), (308, 307, 549, 550), (257, 256, 498, 499), (360, 359, 601, 602), (309, 308, 550, 551), (258, 257, 499, 500), (361, 360, 602, 603), (310, 309, 551, 552), (259, 258, 500, 501), (362, 361, 603, 604), (311, 310, 552, 553), (260, 259, 501, 502), (243, 362, 604, 485), (312, 311, 553, 554), (261, 260, 502, 503), (313, 312, 554, 555), (262, 261, 503, 504), (314, 313, 555, 556), (263, 262, 504, 505), (315, 314, 556, 557), (264, 263, 505, 506), (316, 315, 557, 558), (265, 264, 506, 507), (317, 316, 558, 559), (266, 265, 507, 508), (318, 317, 559, 560), (267, 266, 508, 509), (319, 318, 560, 561), (268, 267, 509, 510), (320, 319, 561, 562), (269, 268, 510, 511), (321, 320, 562, 563), (270, 269, 511, 512), (322, 321, 563, 564), (271, 270, 512, 513), (323, 322, 564, 565), (272, 271, 513, 514), (324, 323, 565, 566), (273, 272, 514, 515), (325, 324, 566, 567), (274, 273, 515, 516), (326, 325, 567, 568), (275, 274, 516, 517), (327, 326, 568, 569), (276, 275, 517, 518), (328, 327, 569, 570), (277, 276, 518, 519), (329, 328, 570, 571), (278, 277, 519, 520), (330, 329, 571, 572), (279, 278, 520, 521), (331, 330, 572, 573), (280, 279, 521, 522), (332, 331, 573, 574), (281, 280, 522, 523), (333, 332, 574, 575), (282, 281, 523, 524), (364, 363, 484, 485), (363, 365, 486, 484), (365, 366, 487, 486), (366, 367, 488, 487), (367, 368, 489, 488), (368, 369, 490, 489), (369, 370, 491, 490), (370, 371, 492, 491), (371, 372, 493, 492), (372, 373, 494, 493), (373, 374, 495, 494), (374, 375, 496, 495), (375, 376, 497, 496), (376, 377, 498, 497), (377, 378, 499, 498), (378, 379, 500, 499), (379, 380, 501, 500), (380, 381, 502, 501), (381, 382, 503, 502), (382, 383, 504, 503), (383, 384, 505, 504), (384, 385, 506, 505), (385, 386, 507, 506), (386, 387, 508, 507), (387, 388, 509, 508), (388, 389, 510, 509), (389, 390, 511, 510), (390, 391, 512, 511), (391, 392, 513, 512), (392, 393, 514, 513), (393, 394, 515, 514), (394, 395, 516, 515), (395, 396, 517, 516), (396, 397, 518, 517), (397, 398, 519, 518), (398, 399, 520, 519), (399, 400, 521, 520), (400, 401, 522, 521), (401, 402, 523, 522), (402, 403, 524, 523), (403, 404, 525, 524), (404, 405, 526, 525), (405, 406, 527, 526), (406, 407, 528, 527), (407, 408, 529, 528), (408, 409, 530, 529), (409, 410, 531, 530), (410, 411, 532, 531), (411, 412, 533, 532), (412, 413, 534, 533), (413, 414, 535, 534), (414, 415, 536, 535), (415, 416, 537, 536), (416, 417, 538, 537), (417, 418, 539, 538), (418, 419, 540, 539), (419, 420, 541, 540), (420, 421, 542, 541), (421, 422, 543, 542), (422, 423, 544, 543), (423, 424, 545, 544), (424, 425, 546, 545), (425, 426, 547, 546), (426, 427, 548, 547), (427, 428, 549, 548), (428, 429, 550, 549), (429, 430, 551, 550), (430, 431, 552, 551), (431, 432, 553, 552), (432, 433, 554, 553), (433, 434, 555, 554), (434, 435, 556, 555), (435, 436, 557, 556), (436, 437, 558, 557), (437, 438, 559, 558), (438, 439, 560, 559), (439, 440, 561, 560), (440, 441, 562, 561), (441, 442, 563, 562), (442, 443, 564, 563), (443, 444, 565, 564), (444, 445, 566, 565), (445, 446, 567, 566), (446, 447, 568, 567), (447, 448, 569, 568), (448, 449, 570, 569), (449, 450, 571, 570), (450, 451, 572, 571), (451, 452, 573, 572), (452, 453, 574, 573), (453, 454, 575, 574), (454, 455, 576, 575), (455, 456, 577, 576), (456, 457, 578, 577), (457, 458, 579, 578), (458, 459, 580, 579), (459, 460, 581, 580), (460, 461, 582, 581), (461, 462, 583, 582), (462, 463, 584, 583), (463, 464, 585, 584), (464, 465, 586, 585), (465, 466, 587, 586), (466, 467, 588, 587), (467, 468, 589, 588), (468, 469, 590, 589), (469, 470, 591, 590), (470, 471, 592, 591), (471, 472, 593, 592), (472, 473, 594, 593), (473, 474, 595, 594), (474, 475, 596, 595), (475, 476, 597, 596), (476, 477, 598, 597), (477, 478, 599, 598), (478, 479, 600, 599), (479, 480, 601, 600), (480, 481, 602, 601), (481, 482, 603, 602), (482, 483, 604, 603), (483, 364, 485, 604), (605, 606, 725, 724, 723, 722, 721, 720, 719, 718, 717, 716, 715, 714, 713, 712, 711, 710, 709, 708, 707, 706, 705, 704, 703, 702, 701, 700, 699, 698, 697, 696, 695, 694, 693, 692, 691, 690, 689, 688, 687, 686, 685, 684, 683, 682, 681, 680, 679, 678, 677, 676, 675, 674, 673, 672, 671, 670, 669, 668, 667, 666, 665, 664, 663, 662, 661, 660, 659, 658, 657, 656, 655, 654, 653, 652, 651, 650, 649, 648, 647, 646, 645, 644, 643, 642, 641, 640, 639, 638, 637, 636, 635, 634, 633, 632, 631, 630, 629, 628, 627, 626, 625, 624, 623, 622, 621, 620, 619, 618, 617, 616, 615, 614, 613, 612, 611, 610, 609, 608, 607), (434, 433, 675, 676), (383, 382, 624, 625), (435, 434, 676, 677), (384, 383, 625, 626), (436, 435, 677, 678), (385, 384, 626, 627), (437, 436, 678, 679), (386, 385, 627, 628), (438, 437, 679, 680), (387, 386, 628, 629), (439, 438, 680, 681), (388, 387, 629, 630), (440, 439, 681, 682), (389, 388, 630, 631), (441, 440, 682, 683), (390, 389, 631, 632), (442, 441, 683, 684), (391, 390, 632, 633), (443, 442, 684, 685), (392, 391, 633, 634), (444, 443, 685, 686), (393, 392, 634, 635), (445, 444, 686, 687), (394, 393, 635, 636), (446, 445, 687, 688), (395, 394, 636, 637), (447, 446, 688, 689), (396, 395, 637, 638), (448, 447, 689, 690), (397, 396, 638, 639), (449, 448, 690, 691), (398, 397, 639, 640), (450, 449, 691, 692), (399, 398, 640, 641), (451, 450, 692, 693), (400, 399, 641, 642), (452, 451, 693, 694), (401, 400, 642, 643), (453, 452, 694, 695), (402, 401, 643, 644), (454, 453, 695, 696), (403, 402, 644, 645), (455, 454, 696, 697), (404, 403, 645, 646), (456, 455, 697, 698), (405, 404, 646, 647), (457, 456, 698, 699), (406, 405, 647, 648), (458, 457, 699, 700), (407, 406, 648, 649), (459, 458, 700, 701), (408, 407, 649, 650), (460, 459, 701, 702), (409, 408, 650, 651), (461, 460, 702, 703), (410, 409, 651, 652), (462, 461, 703, 704), (411, 410, 652, 653), (463, 462, 704, 705), (412, 411, 653, 654), (464, 463, 705, 706), (413, 412, 654, 655), (465, 464, 706, 707), (414, 413, 655, 656), (466, 465, 707, 708), (415, 414, 656, 657), (363, 364, 606, 605), (467, 466, 708, 709), (416, 415, 657, 658), (365, 363, 605, 607), (468, 467, 709, 710), (417, 416, 658, 659), (366, 365, 607, 608), (469, 468, 710, 711), (418, 417, 659, 660), (367, 366, 608, 609), (470, 469, 711, 712), (419, 418, 660, 661), (368, 367, 609, 610), (471, 470, 712, 713), (420, 419, 661, 662), (369, 368, 610, 611), (472, 471, 713, 714), (421, 420, 662, 663), (370, 369, 611, 612), (473, 472, 714, 715), (422, 421, 663, 664), (371, 370, 612, 613), (474, 473, 715, 716), (423, 422, 664, 665), (372, 371, 613, 614), (475, 474, 716, 717), (424, 423, 665, 666), (373, 372, 614, 615), (476, 475, 717, 718), (425, 424, 666, 667), (374, 373, 615, 616), (477, 476, 718, 719), (426, 425, 667, 668), (375, 374, 616, 617), (478, 477, 719, 720), (427, 426, 668, 669), (376, 375, 617, 618), (479, 478, 720, 721), (428, 427, 669, 670), (377, 376, 618, 619), (480, 479, 721, 722), (429, 428, 670, 671), (378, 377, 619, 620), (481, 480, 722, 723), (430, 429, 671, 672), (379, 378, 620, 621), (482, 481, 723, 724), (431, 430, 672, 673), (380, 379, 621, 622), (483, 482, 724, 725), (432, 431, 673, 674), (381, 380, 622, 623), (364, 483, 725, 606), (433, 432, 674, 675), (727, 726, 121, 123), (733, 732, 115, 117), (728, 727, 123, 125), (734, 733, 117, 119), (729, 728, 125, 127), (726, 734, 119, 121), (732, 731, 113, 115), (730, 729, 127, 129), (732, 733, 746, 747), (741, 740, 758, 759), (726, 727, 744, 745), (735, 743, 761, 753), (729, 730, 752, 750), (738, 737, 755, 756), (731, 732, 747, 751), (740, 731, 751, 758), (754, 753, 745, 744), (760, 759, 747, 746), (755, 754, 744, 748), (761, 760, 746, 749), (756, 755, 748, 750), (753, 761, 749, 745), (759, 758, 751, 747), (757, 756, 750, 752), (739, 738, 756, 757), (727, 728, 748, 744), (736, 735, 753, 754), (733, 734, 749, 746), (742, 741, 759, 760), (728, 729, 750, 748), (737, 736, 754, 755), (730, 739, 757, 752), (734, 726, 745, 749), (743, 742, 760, 761)])
me_002.polygons.foreach_set('material_index', [0, 0, 0, 0, 0, 0, 0, 0, 0, 0, 0, 0, 0, 0, 0, 0, 0, 0, 0, 0, 0, 0, 0, 0, 0, 0, 0, 0, 0, 0, 0, 0, 0, 0, 0, 0, 0, 0, 0, 0, 0, 0, 0, 0, 0, 0, 0, 0, 0, 0, 0, 0, 0, 0, 0, 0, 0, 0, 0, 0, 0, 0, 0, 0, 0, 0, 0, 0, 0, 0, 0, 0, 0, 0, 0, 0, 0, 0, 0, 0, 0, 0, 0, 0, 0, 0, 0, 0, 0, 0, 0, 0, 0, 0, 0, 0, 0, 0, 0, 0, 0, 0, 0, 0, 0, 0, 0, 0, 0, 0, 0, 0, 0, 0, 0, 0, 0, 0, 0, 0, 0, 0, 0, 0, 0, 0, 0, 0, 0, 0, 0, 0, 0, 0, 0, 0, 0, 0, 0, 0, 0, 0, 0, 0, 0, 0, 0, 0, 0, 0, 0, 0, 0, 0, 0, 0, 0, 0, 0, 0, 0, 0, 0, 0, 0, 0, 0, 0, 0, 0, 0, 0, 0, 0, 0, 0, 0, 0, 0, 0, 0, 0, 0, 0, 0, 0, 0, 0, 0, 0, 0, 0, 0, 0, 0, 0, 0, 0, 0, 0, 0, 0, 0, 0, 0, 0, 0, 0, 0, 0, 0, 0, 0, 0, 0, 0, 0, 0, 0, 0, 0, 0, 0, 0, 0, 0, 0, 0, 0, 0, 0, 0, 0, 0, 0, 0, 0, 0, 0, 0, 0, 0, 0, 0, 0, 0, 0, 0, 0, 0, 0, 0, 0, 0, 0, 0, 0, 0, 0, 0, 0, 0, 0, 0, 0, 0, 0, 0, 0, 0, 0, 0, 0, 0, 0, 0, 0, 0, 0, 0, 0, 0, 0, 0, 0, 0, 0, 0, 0, 0, 0, 0, 0, 0, 0, 0, 0, 0, 0, 0, 0, 0, 0, 0, 0, 0, 0, 0, 0, 0, 0, 0, 0, 0, 0, 0, 0, 0, 0, 0, 0, 0, 0, 0, 0, 0, 0, 0, 0, 0, 0, 0, 0, 0, 0, 0, 0, 0, 0, 0, 0, 0, 0, 0, 0, 0, 0, 0, 0, 0, 0, 0, 0, 0, 0, 0, 0, 0, 0, 0, 0, 0, 0, 0, 0, 0, 0, 0, 0, 0, 0, 0, 0, 0, 0, 0, 0, 0, 0, 0, 0, 0, 0, 0, 0, 0, 0, 0, 0, 0, 0, 0, 0, 0, 0, 0, 0, 0, 0, 0, 0, 0, 0, 0, 0, 0, 0, 0, 0, 0, 0, 0, 0, 0, 0, 0, 0, 0, 0, 0, 0, 0, 0, 0, 0, 0, 0, 0, 0, 0, 0, 0, 0, 0, 0, 0, 0, 0, 0, 0, 0, 0, 0, 0, 0, 0, 0, 0, 0, 0, 0, 0, 0, 0, 0, 0, 0, 0, 0, 0, 0, 0, 0, 0, 0, 0, 0, 0, 0, 0, 0, 0, 0, 0, 0, 0, 0, 0, 0, 0, 0, 0, 0, 0, 0, 0, 2, 0, 0, 0, 0, 0, 0, 0, 0, 0, 0, 0, 0, 0, 0, 0, 0, 0, 0, 0, 0, 0, 0, 0, 0, 0, 0, 0, 0, 0, 0, 0, 0, 0, 0, 0, 0, 0, 0, 0, 0, 0, 0, 0, 0, 0, 0, 0, 0, 0, 0, 0, 0, 0, 0, 0, 0, 0, 0, 0, 0, 0, 0, 0, 0, 0, 0, 0, 0, 0, 0, 0, 0, 0, 0, 0, 0, 0, 0, 0, 0, 0, 0, 0, 0, 0, 0, 0, 0, 0, 0, 0, 0, 0, 0, 0, 0, 0, 0, 0, 0, 0, 0, 0, 0, 0, 0, 0, 0, 0, 0, 0, 0, 0, 0, 0, 0, 0, 0, 0, 0, 0, 0, 0, 0, 0, 0, 0, 0, 1, 1, 1, 1, 1, 1, 1, 1, 1, 1, 1, 1, 1, 1, 1, 1, 1, 1, 1, 1, 1, 1, 1, 1, 1, 1])
_uv = me_002.uv_layers.new(name='UVКарта')
_uv.uv.foreach_set('vector', [1.0, 0.5, 1.0, 1.0, 0.9917, 1.0, 0.9917, 0.5, 0.9917, 0.5, 0.9917, 1.0, 0.9835, 1.0, 0.9835, 0.5, 0.9835, 0.5, 0.9835, 1.0, 0.9752, 1.0, 0.9752, 0.5, 0.9752, 0.5, 0.9752, 1.0, 0.9669, 1.0, 0.9669, 0.5, 0.9669, 0.5, 0.9669, 1.0, 0.9587, 1.0, 0.9587, 0.5, 0.9587, 0.5, 0.9587, 1.0, 0.9504, 1.0, 0.9504, 0.5, 0.9504, 0.5, 0.9504, 1.0, 0.9421, 1.0, 0.9421, 0.5, 0.9421, 0.5, 0.9421, 1.0, 0.9339, 1.0, 0.9339, 0.5, 0.9339, 0.5, 0.9339, 1.0, 0.9256, 1.0, 0.9256, 0.5, 0.9256, 0.5, 0.9256, 1.0, 0.9174, 1.0, 0.9174, 0.5, 0.9174, 0.5, 0.9174, 1.0, 0.9091, 1.0, 0.9091, 0.5, 0.9091, 0.5, 0.9091, 1.0, 0.9008, 1.0, 0.9008, 0.5, 0.9008, 0.5, 0.9008, 1.0, 0.8926, 1.0, 0.8926, 0.5, 0.8926, 0.5, 0.8926, 1.0, 0.8843, 1.0, 0.8843, 0.5, 0.8843, 0.5, 0.8843, 1.0, 0.876, 1.0, 0.876, 0.5, 0.876, 0.5, 0.876, 1.0, 0.8678, 1.0, 0.8678, 0.5, 0.8678, 0.5, 0.8678, 1.0, 0.8595, 1.0, 0.8595, 0.5, 0.8595, 0.5, 0.8595, 1.0, 0.8512, 1.0, 0.8512, 0.5, 0.8512, 0.5, 0.8512, 1.0, 0.843, 1.0, 0.843, 0.5, 0.843, 0.5, 0.843, 1.0, 0.8347, 1.0, 0.8347, 0.5, 0.8347, 0.5, 0.8347, 1.0, 0.8264, 1.0, 0.8264, 0.5, 0.8264, 0.5, 0.8264, 1.0, 0.8182, 1.0, 0.8182, 0.5, 0.8182, 0.5, 0.8182, 1.0, 0.8099, 1.0, 0.8099, 0.5, 0.8099, 0.5, 0.8099, 1.0, 0.8017, 1.0, 0.8017, 0.5, 0.8017, 0.5, 0.8017, 1.0, 0.7934, 1.0, 0.7934, 0.5, 0.7934, 0.5, 0.7934, 1.0, 0.7851, 1.0, 0.7851, 0.5, 0.7851, 0.5, 0.7851, 1.0, 0.7769, 1.0, 0.7769, 0.5, 0.7769, 0.5, 0.7769, 1.0, 0.7686, 1.0, 0.7686, 0.5, 0.7686, 0.5, 0.7686, 1.0, 0.7603, 1.0, 0.7603, 0.5, 0.7603, 0.5, 0.7603, 1.0, 0.7521, 1.0, 0.7521, 0.5, 0.7521, 0.5, 0.7521, 1.0, 0.7438, 1.0, 0.7438, 0.5, 0.7438, 0.5, 0.7438, 1.0, 0.7355, 1.0, 0.7355, 0.5, 0.7355, 0.5, 0.7355, 1.0, 0.7273, 1.0, 0.7273, 0.5, 0.7273, 0.5, 0.7273, 1.0, 0.719, 1.0, 0.719, 0.5, 0.719, 0.5, 0.719, 1.0, 0.7107, 1.0, 0.7107, 0.5, 0.7107, 0.5, 0.7107, 1.0, 0.7025, 1.0, 0.7025, 0.5, 0.7025, 0.5, 0.7025, 1.0, 0.6942, 1.0, 0.6942, 0.5, 0.6942, 0.5, 0.6942, 1.0, 0.6859, 1.0, 0.6859, 0.5, 0.6859, 0.5, 0.6859, 1.0, 0.6777, 1.0, 0.6777, 0.5, 0.6777, 0.5, 0.6777, 1.0, 0.6694, 1.0, 0.6694, 0.5, 0.6694, 0.5, 0.6694, 1.0, 0.6612, 1.0, 0.6612, 0.5, 0.6612, 0.5, 0.6612, 1.0, 0.6529, 1.0, 0.6529, 0.5, 0.6529, 0.5, 0.6529, 1.0, 0.6446, 1.0, 0.6446, 0.5, 0.6446, 0.5, 0.6446, 1.0, 0.6364, 1.0, 0.6364, 0.5, 0.6364, 0.5, 0.6364, 1.0, 0.6281, 1.0, 0.6281, 0.5, 0.6281, 0.5, 0.6281, 1.0, 0.6198, 1.0, 0.6198, 0.5, 0.6198, 0.5, 0.6198, 1.0, 0.6116, 1.0, 0.6116, 0.5, 0.6116, 0.5, 0.6116, 1.0, 0.6033, 1.0, 0.6033, 0.5, 0.6033, 0.5, 0.6033, 1.0, 0.595, 1.0, 0.595, 0.5, 0.595, 0.5, 0.595, 1.0, 0.5868, 1.0, 0.5868, 0.5, 0.5868, 0.5, 0.5868, 1.0, 0.5785, 1.0, 0.5785, 0.5, 0.5785, 0.5, 0.5785, 1.0, 0.5702, 1.0, 0.5702, 0.5, 0.5702, 0.5, 0.5702, 1.0, 0.562, 1.0, 0.562, 0.5, 0.562, 0.5, 0.562, 1.0, 0.5537, 1.0, 0.5537, 0.5, 0.5537, 0.5, 0.5537, 1.0, 0.5455, 1.0, 0.5455, 0.5, 0.5455, 0.5, 0.5455, 1.0, 0.5372, 1.0, 0.5372, 0.886, 0.5372, 0.7862, 0.5372, 0.5, 0.5372, 0.5, 0.5372, 0.7862, 0.5289, 0.7863, 0.5289, 0.5, 0.5289, 0.5, 0.5289, 0.7863, 0.5207, 0.7863, 0.5207, 0.5, 0.5207, 0.5, 0.5207, 0.7863, 0.5124, 0.7864, 0.5124, 0.5, 0.5124, 0.5, 0.5124, 0.7864, 0.5041, 0.7865, 0.5041, 0.5, 0.5041, 0.5, 0.5041, 0.7865, 0.4959, 0.7865, 0.4959, 0.5, 0.4959, 0.5, 0.4959, 0.7865, 0.4876, 0.7866, 0.4876, 0.5, 0.4876, 0.5, 0.4876, 0.7866, 0.4793, 0.7866, 0.4793, 0.5, 0.4793, 0.5, 0.4793, 0.7866, 0.4711, 0.7867, 0.4711, 0.5, 0.4711, 0.5, 0.4711, 0.7867, 0.4711, 0.8865, 0.4711, 1.0, 0.4628, 1.0, 0.4628, 0.5, 0.4628, 0.5, 0.4628, 1.0, 0.4545, 1.0, 0.4545, 0.5, 0.4545, 0.5, 0.4545, 1.0, 0.4463, 1.0, 0.4463, 0.5, 0.4463, 0.5, 0.4463, 1.0, 0.438, 1.0, 0.438, 0.5, 0.438, 0.5, 0.438, 1.0, 0.4298, 1.0, 0.4298, 0.5, 0.4298, 0.5, 0.4298, 1.0, 0.4215, 1.0, 0.4215, 0.5, 0.4215, 0.5, 0.4215, 1.0, 0.4132, 1.0, 0.4132, 0.5, 0.4132, 0.5, 0.4132, 1.0, 0.405, 1.0, 0.405, 0.5, 0.405, 0.5, 0.405, 1.0, 0.3967, 1.0, 0.3967, 0.5, 0.3967, 0.5, 0.3967, 1.0, 0.3884, 1.0, 0.3884, 0.5, 0.3884, 0.5, 0.3884, 1.0, 0.3802, 1.0, 0.3802, 0.5, 0.3802, 0.5, 0.3802, 1.0, 0.3719, 1.0, 0.3719, 0.5, 0.3719, 0.5, 0.3719, 1.0, 0.3636, 1.0, 0.3636, 0.5, 0.3636, 0.5, 0.3636, 1.0, 0.3554, 1.0, 0.3554, 0.5, 0.3554, 0.5, 0.3554, 1.0, 0.3471, 1.0, 0.3471, 0.5, 0.3471, 0.5, 0.3471, 1.0, 0.3388, 1.0, 0.3388, 0.5, 0.3388, 0.5, 0.3388, 1.0, 0.3306, 1.0, 0.3306, 0.5, 0.3306, 0.5, 0.3306, 1.0, 0.3223, 1.0, 0.3223, 0.5, 0.3223, 0.5, 0.3223, 1.0, 0.314, 1.0, 0.314, 0.5, 0.314, 0.5, 0.314, 1.0, 0.3058, 1.0, 0.3058, 0.5, 0.3058, 0.5, 0.3058, 1.0, 0.2975, 1.0, 0.2975, 0.5, 0.2975, 0.5, 0.2975, 1.0, 0.2893, 1.0, 0.2893, 0.5, 0.2893, 0.5, 0.2893, 1.0, 0.281, 1.0, 0.281, 0.5, 0.281, 0.5, 0.281, 1.0, 0.2727, 1.0, 0.2727, 0.5, 0.2727, 0.5, 0.2727, 1.0, 0.2645, 1.0, 0.2645, 0.5, 0.2645, 0.5, 0.2645, 1.0, 0.2562, 1.0, 0.2562, 0.5, 0.2562, 0.5, 0.2562, 1.0, 0.2479, 1.0, 0.2479, 0.5, 0.2479, 0.5, 0.2479, 1.0, 0.2397, 1.0, 0.2397, 0.5, 0.2397, 0.5, 0.2397, 1.0, 0.2314, 1.0, 0.2314, 0.5, 0.2314, 0.5, 0.2314, 1.0, 0.2231, 1.0, 0.2231, 0.5, 0.2231, 0.5, 0.2231, 1.0, 0.2149, 1.0, 0.2149, 0.5, 0.2149, 0.5, 0.2149, 1.0, 0.2066, 1.0, 0.2066, 0.5, 0.2066, 0.5, 0.2066, 1.0, 0.1983, 1.0, 0.1983, 0.5, 0.1983, 0.5, 0.1983, 1.0, 0.1901, 1.0, 0.1901, 0.5, 0.1901, 0.5, 0.1901, 1.0, 0.1818, 1.0, 0.1818, 0.5, 0.1818, 0.5, 0.1818, 1.0, 0.1736, 1.0, 0.1736, 0.5, 0.1736, 0.5, 0.1736, 1.0, 0.1653, 1.0, 0.1653, 0.5, 0.1653, 0.5, 0.1653, 1.0, 0.157, 1.0, 0.157, 0.5, 0.157, 0.5, 0.157, 1.0, 0.1488, 1.0, 0.1488, 0.5, 0.1488, 0.5, 0.1488, 1.0, 0.1405, 1.0, 0.1405, 0.5, 0.1405, 0.5, 0.1405, 1.0, 0.1322, 1.0, 0.1322, 0.5, 0.1322, 0.5, 0.1322, 1.0, 0.124, 1.0, 0.124, 0.5, 0.124, 0.5, 0.124, 1.0, 0.1157, 1.0, 0.1157, 0.5, 0.1157, 0.5, 0.1157, 1.0, 0.1074, 1.0, 0.1074, 0.5, 0.1074, 0.5, 0.1074, 1.0, 0.09917, 1.0, 0.09917, 0.5, 0.09917, 0.5, 0.09917, 1.0, 0.09091, 1.0, 0.09091, 0.5, 0.09091, 0.5, 0.09091, 1.0, 0.08264, 1.0, 0.08264, 0.5, 0.08264, 0.5, 0.08264, 1.0, 0.07438, 1.0, 0.07438, 0.5, 0.07438, 0.5, 0.07438, 1.0, 0.06611, 1.0, 0.06611, 0.5, 0.06611, 0.5, 0.06611, 1.0, 0.05785, 1.0, 0.05785, 0.5, 0.05785, 0.5, 0.05785, 1.0, 0.04959, 1.0, 0.04959, 0.5, 0.04959, 0.5, 0.04959, 1.0, 0.04132, 1.0, 0.04132, 0.5, 0.04132, 0.5, 0.04132, 1.0, 0.03306, 1.0, 0.03306, 0.5, 0.03306, 0.5, 0.03306, 1.0, 0.02479, 1.0, 0.02479, 0.5, 0.02479, 0.5, 0.02479, 1.0, 0.01653, 1.0, 0.01653, 0.5, 0.314, 1.0, 0.3223, 1.0, 0.3223, 1.0, 0.314, 1.0, 0.01653, 0.5, 0.01653, 1.0, 0.008264, 1.0, 0.008264, 0.5, 0.008264, 0.5, 0.008264, 1.0, -8.773e-07, 1.0, -8.773e-07, 0.5, 0.75, 0.49, 0.7625, 0.4897, 0.7749, 0.4887, 0.7872, 0.4871, 0.7995, 0.4848, 0.8116, 0.482, 0.8236, 0.4784, 0.8353, 0.4743, 0.8469, 0.4696, 0.8581, 0.4643, 0.8691, 0.4584, 0.8798, 0.4519, 0.8901, 0.4449, 0.9, 0.4374, 0.9095, 0.4293, 0.9186, 0.4208, 0.9272, 0.4118, 0.9354, 0.4024, 0.9431, 0.3926, 0.9502, 0.3824, 0.9568, 0.3718, 0.9628, 0.3609, 0.9683, 0.3497, 0.9732, 0.3382, 0.9775, 0.3265, 0.9811, 0.3146, 0.9842, 0.3025, 0.9866, 0.2903, 0.9884, 0.278, 0.9895, 0.2656, 0.99, 0.2531, 0.9898, 0.2407, 0.989, 0.2282, 0.9876, 0.2158, 0.9855, 0.2036, 0.9827, 0.1914, 0.9794, 0.1794, 0.9754, 0.1676, 0.9708, 0.156, 0.9656, 0.1447, 0.9599, 0.1336, 0.9536, 0.1229, 0.9467, 0.1125, 0.9393, 0.1025, 0.9314, 0.09283, 0.923, 0.08363, 0.9141, 0.07488, 0.9048, 0.0666, 0.8951, 0.05881, 0.885, 0.05154, 0.8745, 0.0448, 0.8636, 0.03861, 0.8525, 0.033, 0.8411, 0.02797, 0.8295, 0.02354, 0.8176, 0.01972, 0.8056, 0.01652, 0.7934, 0.01395, 0.7811, 0.01202, 0.7687, 0.01073, 0.7562, 0.01008, 0.7438, 0.01008, 0.7313, 0.01073, 0.7189, 0.01202, 0.7066, 0.01395, 0.6944, 0.01652, 0.6824, 0.01972, 0.6705, 0.02354, 0.6589, 0.02797, 0.6475, 0.033, 0.6364, 0.03861, 0.6255, 0.0448, 0.615, 0.05154, 0.6049, 0.05881, 0.5952, 0.06659, 0.5859, 0.07488, 0.577, 0.08363, 0.5686, 0.09283, 0.5607, 0.1025, 0.5533, 0.1125, 0.5464, 0.1229, 0.5401, 0.1336, 0.5344, 0.1447, 0.5292, 0.156, 0.5246, 0.1676, 0.5206, 0.1794, 0.5173, 0.1914, 0.5145, 0.2036, 0.5124, 0.2158, 0.511, 0.2282, 0.5102, 0.2407, 0.51, 0.2531, 0.5105, 0.2656, 0.5116, 0.278, 0.5134, 0.2903, 0.5158, 0.3025, 0.5189, 0.3146, 0.5225, 0.3265, 0.5268, 0.3382, 0.5317, 0.3497, 0.5372, 0.3609, 0.5432, 0.3718, 0.5498, 0.3824, 0.5569, 0.3926, 0.5646, 0.4024, 0.5728, 0.4118, 0.5814, 0.4208, 0.5905, 0.4293, 0.6, 0.4374, 0.6099, 0.4449, 0.6202, 0.4519, 0.6309, 0.4584, 0.6419, 0.4643, 0.6531, 0.4696, 0.6647, 0.4743, 0.6764, 0.4784, 0.6884, 0.482, 0.7005, 0.4848, 0.7128, 0.4871, 0.7251, 0.4887, 0.7375, 0.4897, 0.2397, 1.0, 0.2479, 1.0, 0.2479, 1.0, 0.2397, 1.0, 0.4545, 1.0, 0.4628, 1.0, 0.4628, 1.0, 0.4545, 1.0, 0.595, 1.0, 0.6033, 1.0, 0.6033, 1.0, 0.595, 1.0, 0.7355, 1.0, 0.7438, 1.0, 0.7438, 1.0, 0.7355, 1.0, 0.876, 1.0, 0.8843, 1.0, 0.8843, 1.0, 0.876, 1.0, 0.02479, 1.0, 0.03306, 1.0, 0.03306, 1.0, 0.02479, 1.0, 0.1653, 1.0, 0.1736, 1.0, 0.1736, 1.0, 0.1653, 1.0, 0.3058, 1.0, 0.314, 1.0, 0.314, 1.0, 0.3058, 1.0, 0.4463, 1.0, 0.4545, 1.0, 0.4545, 1.0, 0.4463, 1.0, 0.5868, 1.0, 0.595, 1.0, 0.595, 1.0, 0.5868, 1.0, 0.7273, 1.0, 0.7355, 1.0, 0.7355, 1.0, 0.7273, 1.0, 0.8678, 1.0, 0.876, 1.0, 0.876, 1.0, 0.8678, 1.0, 0.01653, 1.0, 0.02479, 1.0, 0.02479, 1.0, 0.01653, 1.0, 0.157, 1.0, 0.1653, 1.0, 0.1653, 1.0, 0.157, 1.0, 0.2975, 1.0, 0.3058, 1.0, 0.3058, 1.0, 0.2975, 1.0, 0.438, 1.0, 0.4463, 1.0, 0.4463, 1.0, 0.438, 1.0, 0.5785, 1.0, 0.5868, 1.0, 0.5868, 1.0, 0.5785, 1.0, 0.719, 1.0, 0.7273, 1.0, 0.7273, 1.0, 0.719, 1.0, 0.8595, 1.0, 0.8678, 1.0, 0.8678, 1.0, 0.8595, 1.0, 0.008264, 1.0, 0.01653, 1.0, 0.01653, 1.0, 0.008264, 1.0, 0.1488, 1.0, 0.157, 1.0, 0.157, 1.0, 0.1488, 1.0, 0.2893, 1.0, 0.2975, 1.0, 0.2975, 1.0, 0.2893, 1.0, 0.4298, 1.0, 0.438, 1.0, 0.438, 1.0, 0.4298, 1.0, 0.5702, 1.0, 0.5785, 1.0, 0.5785, 1.0, 0.5702, 1.0, 0.9917, 1.0, 1.0, 1.0, 1.0, 1.0, 0.9917, 1.0, 0.7107, 1.0, 0.719, 1.0, 0.719, 1.0, 0.7107, 1.0, 0.8512, 1.0, 0.8595, 1.0, 0.8595, 1.0, 0.8512, 1.0, -8.773e-07, 1.0, 0.008264, 1.0, 0.008264, 1.0, -8.773e-07, 1.0, 0.1405, 1.0, 0.1488, 1.0, 0.1488, 1.0, 0.1405, 1.0, 0.281, 1.0, 0.2893, 1.0, 0.2893, 1.0, 0.281, 1.0, 0.4215, 1.0, 0.4298, 1.0, 0.4298, 1.0, 0.4215, 1.0, 0.562, 1.0, 0.5702, 1.0, 0.5702, 1.0, 0.562, 1.0, 0.7025, 1.0, 0.7107, 1.0, 0.7107, 1.0, 0.7025, 1.0, 0.843, 1.0, 0.8512, 1.0, 0.8512, 1.0, 0.843, 1.0, 0.9835, 1.0, 0.9917, 1.0, 0.9917, 1.0, 0.9835, 1.0, 0.1322, 1.0, 0.1405, 1.0, 0.1405, 1.0, 0.1322, 1.0, 0.2727, 1.0, 0.281, 1.0, 0.281, 1.0, 0.2727, 1.0, 0.4132, 1.0, 0.4215, 1.0, 0.4215, 1.0, 0.4132, 1.0, 0.5537, 1.0, 0.562, 1.0, 0.562, 1.0, 0.5537, 1.0, 0.6942, 1.0, 0.7025, 1.0, 0.7025, 1.0, 0.6942, 1.0, 0.8347, 1.0, 0.843, 1.0, 0.843, 1.0, 0.8347, 1.0, 0.9752, 1.0, 0.9835, 1.0, 0.9835, 1.0, 0.9752, 1.0, 0.124, 1.0, 0.1322, 1.0, 0.1322, 1.0, 0.124, 1.0, 0.2645, 1.0, 0.2727, 1.0, 0.2727, 1.0, 0.2645, 1.0, 0.405, 1.0, 0.4132, 1.0, 0.4132, 1.0, 0.405, 1.0, 0.5455, 1.0, 0.5537, 1.0, 0.5537, 1.0, 0.5455, 1.0, 0.6859, 1.0, 0.6942, 1.0, 0.6942, 1.0, 0.6859, 1.0, 0.8264, 1.0, 0.8347, 1.0, 0.8347, 1.0, 0.8264, 1.0, 0.9669, 1.0, 0.9752, 1.0, 0.9752, 1.0, 0.9669, 1.0, 0.1157, 1.0, 0.124, 1.0, 0.124, 1.0, 0.1157, 1.0, 0.2562, 1.0, 0.2645, 1.0, 0.2645, 1.0, 0.2562, 1.0, 0.3967, 1.0, 0.405, 1.0, 0.405, 1.0, 0.3967, 1.0, 0.5372, 1.0, 0.5455, 1.0, 0.5455, 1.0, 0.5372, 1.0, 0.6777, 1.0, 0.6859, 1.0, 0.6859, 1.0, 0.6777, 1.0, 0.8182, 1.0, 0.8264, 1.0, 0.8264, 1.0, 0.8182, 1.0, 0.9587, 1.0, 0.9669, 1.0, 0.9669, 1.0, 0.9587, 1.0, 0.1074, 1.0, 0.1157, 1.0, 0.1157, 1.0, 0.1074, 1.0, 0.2479, 1.0, 0.2562, 1.0, 0.2562, 1.0, 0.2479, 1.0, 0.3884, 1.0, 0.3967, 1.0, 0.3967, 1.0, 0.3884, 1.0, 0.5289, 1.0, 0.5372, 1.0, 0.5372, 1.0, 0.5289, 1.0, 0.6694, 1.0, 0.6777, 1.0, 0.6777, 1.0, 0.6694, 1.0, 0.8099, 1.0, 0.8182, 1.0, 0.8182, 1.0, 0.8099, 1.0, 0.9504, 1.0, 0.9587, 1.0, 0.9587, 1.0, 0.9504, 1.0, 0.09917, 1.0, 0.1074, 1.0, 0.1074, 1.0, 0.09917, 1.0, 0.2397, 1.0, 0.2479, 1.0, 0.2479, 1.0, 0.2397, 1.0, 0.3802, 1.0, 0.3884, 1.0, 0.3884, 1.0, 0.3802, 1.0, 0.5207, 1.0, 0.5289, 1.0, 0.5289, 1.0, 0.5207, 1.0, 0.6612, 1.0, 0.6694, 1.0, 0.6694, 1.0, 0.6612, 1.0, 0.8017, 1.0, 0.8099, 1.0, 0.8099, 1.0, 0.8017, 1.0, 0.9421, 1.0, 0.9504, 1.0, 0.9504, 1.0, 0.9421, 1.0, 0.09091, 1.0, 0.09917, 1.0, 0.09917, 1.0, 0.09091, 1.0, 0.2314, 1.0, 0.2397, 1.0, 0.2397, 1.0, 0.2314, 1.0, 0.3719, 1.0, 0.3802, 1.0, 0.3802, 1.0, 0.3719, 1.0, 0.5124, 1.0, 0.5207, 1.0, 0.5207, 1.0, 0.5124, 1.0, 0.6529, 1.0, 0.6612, 1.0, 0.6612, 1.0, 0.6529, 1.0, 0.7934, 1.0, 0.8017, 1.0, 0.8017, 1.0, 0.7934, 1.0, 0.9339, 1.0, 0.9421, 1.0, 0.9421, 1.0, 0.9339, 1.0, 0.08264, 1.0, 0.09091, 1.0, 0.09091, 1.0, 0.08264, 1.0, 0.2231, 1.0, 0.2314, 1.0, 0.2314, 1.0, 0.2231, 1.0, 0.3636, 1.0, 0.3719, 1.0, 0.3719, 1.0, 0.3636, 1.0, 0.5041, 1.0, 0.5124, 1.0, 0.5124, 1.0, 0.5041, 1.0, 0.6446, 1.0, 0.6529, 1.0, 0.6529, 1.0, 0.6446, 1.0, 0.7851, 1.0, 0.7934, 1.0, 0.7934, 1.0, 0.7851, 1.0, 0.9256, 1.0, 0.9339, 1.0, 0.9339, 1.0, 0.9256, 1.0, 0.07438, 1.0, 0.08264, 1.0, 0.08264, 1.0, 0.07438, 1.0, 0.2149, 1.0, 0.2231, 1.0, 0.2231, 1.0, 0.2149, 1.0, 0.3554, 1.0, 0.3636, 1.0, 0.3636, 1.0, 0.3554, 1.0, 0.4959, 1.0, 0.5041, 1.0, 0.5041, 1.0, 0.4959, 1.0, 0.6364, 1.0, 0.6446, 1.0, 0.6446, 1.0, 0.6364, 1.0, 0.7769, 1.0, 0.7851, 1.0, 0.7851, 1.0, 0.7769, 1.0, 0.9174, 1.0, 0.9256, 1.0, 0.9256, 1.0, 0.9174, 1.0, 0.06611, 1.0, 0.07438, 1.0, 0.07438, 1.0, 0.06611, 1.0, 0.2066, 1.0, 0.2149, 1.0, 0.2149, 1.0, 0.2066, 1.0, 0.3471, 1.0, 0.3554, 1.0, 0.3554, 1.0, 0.3471, 1.0, 0.4876, 1.0, 0.4959, 1.0, 0.4959, 1.0, 0.4876, 1.0, 0.6281, 1.0, 0.6364, 1.0, 0.6364, 1.0, 0.6281, 1.0, 0.7686, 1.0, 0.7769, 1.0, 0.7769, 1.0, 0.7686, 1.0, 0.9091, 1.0, 0.9174, 1.0, 0.9174, 1.0, 0.9091, 1.0, 0.05785, 1.0, 0.06611, 1.0, 0.06611, 1.0, 0.05785, 1.0, 0.1983, 1.0, 0.2066, 1.0, 0.2066, 1.0, 0.1983, 1.0, 0.3388, 1.0, 0.3471, 1.0, 0.3471, 1.0, 0.3388, 1.0, 0.4793, 1.0, 0.4876, 1.0, 0.4876, 1.0, 0.4793, 1.0, 0.6198, 1.0, 0.6281, 1.0, 0.6281, 1.0, 0.6198, 1.0, 0.7603, 1.0, 0.7686, 1.0, 0.7686, 1.0, 0.7603, 1.0, 0.9008, 1.0, 0.9091, 1.0, 0.9091, 1.0, 0.9008, 1.0, 0.04959, 1.0, 0.05785, 1.0, 0.05785, 1.0, 0.04959, 1.0, 0.1901, 1.0, 0.1983, 1.0, 0.1983, 1.0, 0.1901, 1.0, 0.3306, 1.0, 0.3388, 1.0, 0.3388, 1.0, 0.3306, 1.0, 0.4711, 1.0, 0.4793, 1.0, 0.4793, 1.0, 0.4711, 1.0, 0.6116, 1.0, 0.6198, 1.0, 0.6198, 1.0, 0.6116, 1.0, 0.7521, 1.0, 0.7603, 1.0, 0.7603, 1.0, 0.7521, 1.0, 0.8926, 1.0, 0.9008, 1.0, 0.9008, 1.0, 0.8926, 1.0, 0.04132, 1.0, 0.04959, 1.0, 0.04959, 1.0, 0.04132, 1.0, 0.1818, 1.0, 0.1901, 1.0, 0.1901, 1.0, 0.1818, 1.0, 0.3223, 1.0, 0.3306, 1.0, 0.3306, 1.0, 0.3223, 1.0, 0.4628, 1.0, 0.4711, 1.0, 0.4711, 1.0, 0.4628, 1.0, 0.6033, 1.0, 0.6116, 1.0, 0.6116, 1.0, 0.6033, 1.0, 0.7438, 1.0, 0.7521, 1.0, 0.7521, 1.0, 0.7438, 1.0, 0.8843, 1.0, 0.8926, 1.0, 0.8926, 1.0, 0.8843, 1.0, 0.03306, 1.0, 0.04132, 1.0, 0.04132, 1.0, 0.03306, 1.0, 0.1736, 1.0, 0.1818, 1.0, 0.1818, 1.0, 0.1736, 1.0, 0.4239, 0.365, 0.4177, 0.3739, 0.4177, 0.3739, 0.4239, 0.365, 0.6612, 1.0, 0.6694, 1.0, 0.6694, 1.0, 0.6612, 1.0, 0.2314, 1.0, 0.2397, 1.0, 0.2397, 1.0, 0.2314, 1.0, 0.6529, 1.0, 0.6612, 1.0, 0.6612, 1.0, 0.6529, 1.0, 0.2231, 1.0, 0.2314, 1.0, 0.2314, 1.0, 0.2231, 1.0, 0.6446, 1.0, 0.6529, 1.0, 0.6529, 1.0, 0.6446, 1.0, 0.2149, 1.0, 0.2231, 1.0, 0.2231, 1.0, 0.2149, 1.0, 0.6364, 1.0, 0.6446, 1.0, 0.6446, 1.0, 0.6364, 1.0, 0.2066, 1.0, 0.2149, 1.0, 0.2149, 1.0, 0.2066, 1.0, 0.6281, 1.0, 0.6364, 1.0, 0.6364, 1.0, 0.6281, 1.0, 0.1983, 1.0, 0.2066, 1.0, 0.2066, 1.0, 0.1983, 1.0, 0.6198, 1.0, 0.6281, 1.0, 0.6281, 1.0, 0.6198, 1.0, 0.1901, 1.0, 0.1983, 1.0, 0.1983, 1.0, 0.1901, 1.0, 0.6116, 1.0, 0.6198, 1.0, 0.6198, 1.0, 0.6116, 1.0, 0.1818, 1.0, 0.1901, 1.0, 0.1901, 1.0, 0.1818, 1.0, 0.6033, 1.0, 0.6116, 1.0, 0.6116, 1.0, 0.6033, 1.0, 0.1736, 1.0, 0.1818, 1.0, 0.1818, 1.0, 0.1736, 1.0, 0.595, 1.0, 0.6033, 1.0, 0.6033, 1.0, 0.595, 1.0, 0.1653, 1.0, 0.1736, 1.0, 0.1736, 1.0, 0.1653, 1.0, 0.5868, 1.0, 0.595, 1.0, 0.595, 1.0, 0.5868, 1.0, 0.157, 1.0, 0.1653, 1.0, 0.1653, 1.0, 0.157, 1.0, 0.5785, 1.0, 0.5868, 1.0, 0.5868, 1.0, 0.5785, 1.0, 0.1488, 1.0, 0.157, 1.0, 0.157, 1.0, 0.1488, 1.0, 0.5702, 1.0, 0.5785, 1.0, 0.5785, 1.0, 0.5702, 1.0, 0.9917, 1.0, 1.0, 1.0, 1.0, 1.0, 0.9917, 1.0, 0.1405, 1.0, 0.1488, 1.0, 0.1488, 1.0, 0.1405, 1.0, 0.562, 1.0, 0.5702, 1.0, 0.5702, 1.0, 0.562, 1.0, 0.9835, 1.0, 0.9917, 1.0, 0.9917, 1.0, 0.9835, 1.0, 0.1322, 1.0, 0.1405, 1.0, 0.1405, 1.0, 0.1322, 1.0, 0.5537, 1.0, 0.562, 1.0, 0.562, 1.0, 0.5537, 1.0, 0.9752, 1.0, 0.9835, 1.0, 0.9835, 1.0, 0.9752, 1.0, 0.124, 1.0, 0.1322, 1.0, 0.1322, 1.0, 0.124, 1.0, 0.5455, 1.0, 0.5537, 1.0, 0.5537, 1.0, 0.5455, 1.0, 0.9669, 1.0, 0.9752, 1.0, 0.9752, 1.0, 0.9669, 1.0, 0.1157, 1.0, 0.124, 1.0, 0.124, 1.0, 0.1157, 1.0, 0.5372, 1.0, 0.5455, 1.0, 0.5455, 1.0, 0.5372, 1.0, 0.9587, 1.0, 0.9669, 1.0, 0.9669, 1.0, 0.9587, 1.0, 0.1074, 1.0, 0.1157, 1.0, 0.1157, 1.0, 0.1074, 1.0, 0.5289, 1.0, 0.5372, 1.0, 0.5372, 1.0, 0.5289, 1.0, 0.9504, 1.0, 0.9587, 1.0, 0.9587, 1.0, 0.9504, 1.0, 0.09917, 1.0, 0.1074, 1.0, 0.1074, 1.0, 0.09917, 1.0, 0.5207, 1.0, 0.5289, 1.0, 0.5289, 1.0, 0.5207, 1.0, 0.9421, 1.0, 0.9504, 1.0, 0.9504, 1.0, 0.9421, 1.0, 0.09091, 1.0, 0.09917, 1.0, 0.09917, 1.0, 0.09091, 1.0, 0.5124, 1.0, 0.5207, 1.0, 0.5207, 1.0, 0.5124, 1.0, 0.9339, 1.0, 0.9421, 1.0, 0.9421, 1.0, 0.9339, 1.0, 0.08264, 1.0, 0.09091, 1.0, 0.09091, 1.0, 0.08264, 1.0, 0.5041, 1.0, 0.5124, 1.0, 0.5124, 1.0, 0.5041, 1.0, 0.9256, 1.0, 0.9339, 1.0, 0.9339, 1.0, 0.9256, 1.0, 0.07438, 1.0, 0.08264, 1.0, 0.08264, 1.0, 0.07438, 1.0, 0.4959, 1.0, 0.5041, 1.0, 0.5041, 1.0, 0.4959, 1.0, 0.9174, 1.0, 0.9256, 1.0, 0.9256, 1.0, 0.9174, 1.0, 0.06611, 1.0, 0.07438, 1.0, 0.07438, 1.0, 0.06611, 1.0, 0.4876, 1.0, 0.4959, 1.0, 0.4959, 1.0, 0.4876, 1.0, 0.9091, 1.0, 0.9174, 1.0, 0.9174, 1.0, 0.9091, 1.0, 0.05785, 1.0, 0.06611, 1.0, 0.06611, 1.0, 0.05785, 1.0, 0.4793, 1.0, 0.4876, 1.0, 0.4876, 1.0, 0.4793, 1.0, 0.9008, 1.0, 0.9091, 1.0, 0.9091, 1.0, 0.9008, 1.0, 0.04959, 1.0, 0.05785, 1.0, 0.05785, 1.0, 0.04959, 1.0, 0.4711, 1.0, 0.4793, 1.0, 0.4793, 1.0, 0.4711, 1.0, 0.8926, 1.0, 0.9008, 1.0, 0.9008, 1.0, 0.8926, 1.0, 0.04132, 1.0, 0.04959, 1.0, 0.04959, 1.0, 0.04132, 1.0, 0.4628, 1.0, 0.4711, 1.0, 0.4711, 1.0, 0.4628, 1.0, 0.8843, 1.0, 0.8926, 1.0, 0.8926, 1.0, 0.8843, 1.0, 0.03306, 1.0, 0.04132, 1.0, 0.04132, 1.0, 0.03306, 1.0, 0.4545, 1.0, 0.4628, 1.0, 0.4628, 1.0, 0.4545, 1.0, 0.876, 1.0, 0.8843, 1.0, 0.8843, 1.0, 0.876, 1.0, 0.02479, 1.0, 0.03306, 1.0, 0.03306, 1.0, 0.02479, 1.0, 0.4463, 1.0, 0.4545, 1.0, 0.4545, 1.0, 0.4463, 1.0, 0.8678, 1.0, 0.876, 1.0, 0.876, 1.0, 0.8678, 1.0, 0.01653, 1.0, 0.02479, 1.0, 0.02479, 1.0, 0.01653, 1.0, 0.438, 1.0, 0.4463, 1.0, 0.4463, 1.0, 0.438, 1.0, 0.8595, 1.0, 0.8678, 1.0, 0.8678, 1.0, 0.8595, 1.0, 0.008264, 1.0, 0.01653, 1.0, 0.01653, 1.0, 0.008264, 1.0, 0.4298, 1.0, 0.438, 1.0, 0.438, 1.0, 0.4298, 1.0, 0.8512, 1.0, 0.8595, 1.0, 0.8595, 1.0, 0.8512, 1.0, -8.773e-07, 1.0, 0.008264, 1.0, 0.008264, 1.0, -8.773e-07, 1.0, 0.4215, 1.0, 0.4298, 1.0, 0.4298, 1.0, 0.4215, 1.0, 0.843, 1.0, 0.8512, 1.0, 0.8512, 1.0, 0.843, 1.0, 0.4132, 1.0, 0.4215, 1.0, 0.4215, 1.0, 0.4132, 1.0, 0.8347, 1.0, 0.843, 1.0, 0.843, 1.0, 0.8347, 1.0, 0.405, 1.0, 0.4132, 1.0, 0.4132, 1.0, 0.405, 1.0, 0.8264, 1.0, 0.8347, 1.0, 0.8347, 1.0, 0.8264, 1.0, 0.3967, 1.0, 0.405, 1.0, 0.405, 1.0, 0.3967, 1.0, 0.8182, 1.0, 0.8264, 1.0, 0.8264, 1.0, 0.8182, 1.0, 0.3884, 1.0, 0.3967, 1.0, 0.3967, 1.0, 0.3884, 1.0, 0.8099, 1.0, 0.8182, 1.0, 0.8182, 1.0, 0.8099, 1.0, 0.3802, 1.0, 0.3884, 1.0, 0.3884, 1.0, 0.3802, 1.0, 0.8017, 1.0, 0.8099, 1.0, 0.8099, 1.0, 0.8017, 1.0, 0.3719, 1.0, 0.3802, 1.0, 0.3802, 1.0, 0.3719, 1.0, 0.7934, 1.0, 0.8017, 1.0, 0.8017, 1.0, 0.7934, 1.0, 0.3636, 1.0, 0.3719, 1.0, 0.3719, 1.0, 0.3636, 1.0, 0.7851, 1.0, 0.7934, 1.0, 0.7934, 1.0, 0.7851, 1.0, 0.3554, 1.0, 0.3636, 1.0, 0.3636, 1.0, 0.3554, 1.0, 0.7769, 1.0, 0.7851, 1.0, 0.7851, 1.0, 0.7769, 1.0, 0.3471, 1.0, 0.3554, 1.0, 0.3554, 1.0, 0.3471, 1.0, 0.7686, 1.0, 0.7769, 1.0, 0.7769, 1.0, 0.7686, 1.0, 0.3388, 1.0, 0.3471, 1.0, 0.3471, 1.0, 0.3388, 1.0, 0.7603, 1.0, 0.7686, 1.0, 0.7686, 1.0, 0.7603, 1.0, 0.3306, 1.0, 0.3388, 1.0, 0.3388, 1.0, 0.3306, 1.0, 0.7521, 1.0, 0.7603, 1.0, 0.7603, 1.0, 0.7521, 1.0, 0.3223, 1.0, 0.3306, 1.0, 0.3306, 1.0, 0.3223, 1.0, 0.7438, 1.0, 0.7521, 1.0, 0.7521, 1.0, 0.7438, 1.0, 0.314, 1.0, 0.3223, 1.0, 0.3223, 1.0, 0.314, 1.0, 0.7355, 1.0, 0.7438, 1.0, 0.7438, 1.0, 0.7355, 1.0, 0.3058, 1.0, 0.314, 1.0, 0.314, 1.0, 0.3058, 1.0, 0.7273, 1.0, 0.7355, 1.0, 0.7355, 1.0, 0.7273, 1.0, 0.2975, 1.0, 0.3058, 1.0, 0.3058, 1.0, 0.2975, 1.0, 0.719, 1.0, 0.7273, 1.0, 0.7273, 1.0, 0.719, 1.0, 0.2893, 1.0, 0.2975, 1.0, 0.2975, 1.0, 0.2893, 1.0, 0.7107, 1.0, 0.719, 1.0, 0.719, 1.0, 0.7107, 1.0, 0.281, 1.0, 0.2893, 1.0, 0.2893, 1.0, 0.281, 1.0, 0.7025, 1.0, 0.7107, 1.0, 0.7107, 1.0, 0.7025, 1.0, 0.2727, 1.0, 0.281, 1.0, 0.281, 1.0, 0.2727, 1.0, 0.6942, 1.0, 0.7025, 1.0, 0.7025, 1.0, 0.6942, 1.0, 0.2645, 1.0, 0.2727, 1.0, 0.2727, 1.0, 0.2645, 1.0, 0.6859, 1.0, 0.6942, 1.0, 0.6942, 1.0, 0.6859, 1.0, 0.2562, 1.0, 0.2645, 1.0, 0.2645, 1.0, 0.2562, 1.0, 0.6777, 1.0, 0.6859, 1.0, 0.6859, 1.0, 0.6777, 1.0, 0.2479, 1.0, 0.2562, 1.0, 0.2562, 1.0, 0.2479, 1.0, 0.6694, 1.0, 0.6777, 1.0, 0.6777, 1.0, 0.6694, 1.0, 0.25, 0.4585, 0.2608, 0.4582, 0.2625, 0.4897, 0.25, 0.49, 0.2608, 0.4582, 0.2716, 0.4574, 0.2749, 0.4887, 0.2625, 0.4897, 0.2716, 0.4574, 0.2824, 0.456, 0.2872, 0.4871, 0.2749, 0.4887, 0.2824, 0.456, 0.293, 0.454, 0.2995, 0.4848, 0.2872, 0.4871, 0.293, 0.454, 0.3035, 0.4515, 0.3116, 0.482, 0.2995, 0.4848, 0.3035, 0.4515, 0.3139, 0.4485, 0.3236, 0.4784, 0.3116, 0.482, 0.3139, 0.4485, 0.3241, 0.4449, 0.3353, 0.4743, 0.3236, 0.4784, 0.3241, 0.4449, 0.3341, 0.4408, 0.3469, 0.4696, 0.3353, 0.4743, 0.3341, 0.4408, 0.3439, 0.4361, 0.3581, 0.4643, 0.3469, 0.4696, 0.3439, 0.4361, 0.3535, 0.431, 0.3691, 0.4584, 0.3581, 0.4643, 0.3535, 0.431, 0.3627, 0.4254, 0.3798, 0.4519, 0.3691, 0.4584, 0.3627, 0.4254, 0.3717, 0.4193, 0.3901, 0.4449, 0.3798, 0.4519, 0.3717, 0.4193, 0.3803, 0.4128, 0.4, 0.4374, 0.3901, 0.4449, 0.3803, 0.4128, 0.3886, 0.4058, 0.4095, 0.4293, 0.4, 0.4374, 0.3886, 0.4058, 0.3965, 0.3984, 0.4186, 0.4208, 0.4095, 0.4293, 0.3965, 0.3984, 0.404, 0.3906, 0.4272, 0.4118, 0.4186, 0.4208, 0.404, 0.3906, 0.4111, 0.3824, 0.4354, 0.4024, 0.4272, 0.4118, 0.4111, 0.3824, 0.4177, 0.3739, 0.4431, 0.3926, 0.4354, 0.4024, 0.4177, 0.3739, 0.4239, 0.365, 0.4502, 0.3824, 0.4431, 0.3926, 0.4239, 0.365, 0.4297, 0.3558, 0.4568, 0.3718, 0.4502, 0.3824, 0.4297, 0.3558, 0.4349, 0.3463, 0.4628, 0.3609, 0.4568, 0.3718, 0.4349, 0.3463, 0.4397, 0.3366, 0.4683, 0.3497, 0.4628, 0.3609, 0.4397, 0.3366, 0.4439, 0.3267, 0.4732, 0.3382, 0.4683, 0.3497, 0.4439, 0.3267, 0.4476, 0.3165, 0.4775, 0.3265, 0.4732, 0.3382, 0.4476, 0.3165, 0.4508, 0.3061, 0.4811, 0.3146, 0.4775, 0.3265, 0.4508, 0.3061, 0.4535, 0.2956, 0.4842, 0.3025, 0.4811, 0.3146, 0.4535, 0.2956, 0.4555, 0.285, 0.4866, 0.2903, 0.4842, 0.3025, 0.4555, 0.285, 0.4571, 0.2743, 0.4884, 0.278, 0.4866, 0.2903, 0.4571, 0.2743, 0.4581, 0.2635, 0.4895, 0.2656, 0.4884, 0.278, 0.4581, 0.2635, 0.4585, 0.2527, 0.49, 0.2531, 0.4895, 0.2656, 0.4585, 0.2527, 0.4584, 0.2419, 0.4898, 0.2407, 0.49, 0.2531, 0.4584, 0.2419, 0.4576, 0.2311, 0.489, 0.2282, 0.4898, 0.2407, 0.4576, 0.2311, 0.4564, 0.2203, 0.4876, 0.2158, 0.489, 0.2282, 0.4564, 0.2203, 0.4546, 0.2097, 0.4855, 0.2036, 0.4876, 0.2158, 0.4546, 0.2097, 0.4522, 0.1991, 0.4827, 0.1914, 0.4855, 0.2036, 0.4522, 0.1991, 0.4493, 0.1887, 0.4794, 0.1794, 0.4827, 0.1914, 0.4493, 0.1887, 0.4458, 0.1784, 0.4754, 0.1676, 0.4794, 0.1794, 0.4458, 0.1784, 0.4419, 0.1683, 0.4708, 0.156, 0.4754, 0.1676, 0.4419, 0.1683, 0.4374, 0.1585, 0.4656, 0.1447, 0.4708, 0.156, 0.4374, 0.1585, 0.4324, 0.1489, 0.4599, 0.1336, 0.4656, 0.1447, 0.4324, 0.1489, 0.4269, 0.1396, 0.4536, 0.1229, 0.4599, 0.1336, 0.4269, 0.1396, 0.4209, 0.1305, 0.4467, 0.1125, 0.4536, 0.1229, 0.4209, 0.1305, 0.4145, 0.1218, 0.4393, 0.1025, 0.4467, 0.1125, 0.4145, 0.1218, 0.4076, 0.1135, 0.4314, 0.09283, 0.4393, 0.1025, 0.4076, 0.1135, 0.4003, 0.1055, 0.423, 0.08363, 0.4314, 0.09283, 0.4003, 0.1055, 0.3926, 0.09786, 0.4141, 0.07488, 0.423, 0.08363, 0.3926, 0.09786, 0.3845, 0.09066, 0.4048, 0.0666, 0.4141, 0.07488, 0.3845, 0.09066, 0.376, 0.08389, 0.3951, 0.05881, 0.4048, 0.0666, 0.376, 0.08389, 0.3672, 0.07758, 0.385, 0.05154, 0.3951, 0.05881, 0.3672, 0.07758, 0.3581, 0.07172, 0.3745, 0.0448, 0.385, 0.05154, 0.3581, 0.07172, 0.3487, 0.06635, 0.3636, 0.03861, 0.3745, 0.0448, 0.3487, 0.06635, 0.3391, 0.06147, 0.3525, 0.033, 0.3636, 0.03861, 0.3391, 0.06147, 0.3292, 0.05711, 0.3411, 0.02797, 0.3525, 0.033, 0.3292, 0.05711, 0.319, 0.05326, 0.3295, 0.02354, 0.3411, 0.02797, 0.319, 0.05326, 0.3087, 0.04994, 0.3176, 0.01972, 0.3295, 0.02354, 0.3087, 0.04994, 0.2983, 0.04716, 0.3056, 0.01652, 0.3176, 0.01972, 0.2983, 0.04716, 0.2877, 0.04493, 0.2934, 0.01395, 0.3056, 0.01652, 0.2877, 0.04493, 0.277, 0.04325, 0.2811, 0.01202, 0.2934, 0.01395, 0.277, 0.04325, 0.2662, 0.04212, 0.2687, 0.01073, 0.2811, 0.01202, 0.2662, 0.04212, 0.2554, 0.04156, 0.2562, 0.01008, 0.2687, 0.01073, 0.2554, 0.04156, 0.2446, 0.04156, 0.2438, 0.01008, 0.2562, 0.01008, 0.2446, 0.04156, 0.2338, 0.04212, 0.2313, 0.01073, 0.2438, 0.01008, 0.2338, 0.04212, 0.223, 0.04325, 0.2189, 0.01202, 0.2313, 0.01073, 0.223, 0.04325, 0.2123, 0.04493, 0.2066, 0.01395, 0.2189, 0.01202, 0.2123, 0.04493, 0.2017, 0.04716, 0.1944, 0.01652, 0.2066, 0.01395, 0.2017, 0.04716, 0.1913, 0.04994, 0.1824, 0.01972, 0.1944, 0.01652, 0.1913, 0.04994, 0.181, 0.05326, 0.1705, 0.02354, 0.1824, 0.01972, 0.181, 0.05326, 0.1708, 0.05711, 0.1589, 0.02797, 0.1705, 0.02354, 0.1708, 0.05711, 0.1609, 0.06147, 0.1475, 0.033, 0.1589, 0.02797, 0.1609, 0.06147, 0.1513, 0.06635, 0.1364, 0.03861, 0.1475, 0.033, 0.1513, 0.06635, 0.1419, 0.07172, 0.1255, 0.0448, 0.1364, 0.03861, 0.1419, 0.07172, 0.1328, 0.07758, 0.115, 0.05154, 0.1255, 0.0448, 0.1328, 0.07758, 0.124, 0.08389, 0.1049, 0.05881, 0.115, 0.05154, 0.124, 0.08389, 0.1155, 0.09066, 0.0952, 0.06659, 0.1049, 0.05881, 0.1155, 0.09066, 0.1074, 0.09786, 0.08589, 0.07488, 0.0952, 0.06659, 0.1074, 0.09786, 0.09972, 0.1055, 0.07702, 0.08363, 0.08589, 0.07488, 0.09972, 0.1055, 0.09242, 0.1135, 0.06862, 0.09283, 0.07702, 0.08363, 0.09242, 0.1135, 0.08555, 0.1218, 0.06071, 0.1025, 0.06862, 0.09283, 0.08555, 0.1218, 0.07911, 0.1305, 0.0533, 0.1125, 0.06071, 0.1025, 0.07911, 0.1305, 0.07314, 0.1396, 0.04643, 0.1229, 0.0533, 0.1125, 0.07314, 0.1396, 0.06765, 0.1489, 0.04011, 0.1336, 0.04643, 0.1229, 0.06765, 0.1489, 0.06265, 0.1585, 0.03435, 0.1447, 0.04011, 0.1336, 0.06265, 0.1585, 0.05815, 0.1683, 0.02917, 0.156, 0.03435, 0.1447, 0.05815, 0.1683, 0.05417, 0.1784, 0.02459, 0.1676, 0.02917, 0.156, 0.05417, 0.1784, 0.05072, 0.1887, 0.02062, 0.1794, 0.02459, 0.1676, 0.05072, 0.1887, 0.0478, 0.1991, 0.01726, 0.1914, 0.02062, 0.1794, 0.0478, 0.1991, 0.04543, 0.2097, 0.01454, 0.2036, 0.01726, 0.1914, 0.04543, 0.2097, 0.04361, 0.2203, 0.01244, 0.2158, 0.01454, 0.2036, 0.04361, 0.2203, 0.04235, 0.2311, 0.01099, 0.2282, 0.01244, 0.2158, 0.04235, 0.2311, 0.04165, 0.2419, 0.01018, 0.2407, 0.01099, 0.2282, 0.04165, 0.2419, 0.04151, 0.2527, 0.01002, 0.2531, 0.01018, 0.2407, 0.04151, 0.2527, 0.04193, 0.2635, 0.01051, 0.2656, 0.01002, 0.2531, 0.04193, 0.2635, 0.04291, 0.2743, 0.01164, 0.278, 0.01051, 0.2656, 0.04291, 0.2743, 0.04445, 0.285, 0.01341, 0.2903, 0.01164, 0.278, 0.04445, 0.285, 0.04655, 0.2956, 0.01582, 0.3025, 0.01341, 0.2903, 0.04655, 0.2956, 0.04919, 0.3061, 0.01886, 0.3146, 0.01582, 0.3025, 0.04919, 0.3061, 0.05238, 0.3165, 0.02253, 0.3265, 0.01886, 0.3146, 0.05238, 0.3165, 0.05609, 0.3267, 0.02681, 0.3382, 0.02253, 0.3265, 0.05609, 0.3267, 0.06033, 0.3366, 0.03169, 0.3497, 0.02681, 0.3382, 0.06033, 0.3366, 0.06508, 0.3463, 0.03716, 0.3609, 0.03169, 0.3497, 0.06508, 0.3463, 0.07033, 0.3558, 0.0432, 0.3718, 0.03716, 0.3609, 0.07033, 0.3558, 0.07607, 0.365, 0.0498, 0.3824, 0.0432, 0.3718, 0.07607, 0.365, 0.08227, 0.3739, 0.05694, 0.3926, 0.0498, 0.3824, 0.08227, 0.3739, 0.08893, 0.3824, 0.0646, 0.4024, 0.05694, 0.3926, 0.08893, 0.3824, 0.09602, 0.3906, 0.07276, 0.4118, 0.0646, 0.4024, 0.09602, 0.3906, 0.1035, 0.3984, 0.0814, 0.4208, 0.07276, 0.4118, 0.1035, 0.3984, 0.1114, 0.4058, 0.09049, 0.4293, 0.0814, 0.4208, 0.1114, 0.4058, 0.1197, 0.4128, 0.1, 0.4374, 0.09049, 0.4293, 0.1197, 0.4128, 0.1283, 0.4193, 0.1099, 0.4449, 0.1, 0.4374, 0.1283, 0.4193, 0.1373, 0.4254, 0.1202, 0.4519, 0.1099, 0.4449, 0.1373, 0.4254, 0.1465, 0.431, 0.1309, 0.4584, 0.1202, 0.4519, 0.1465, 0.431, 0.1561, 0.4361, 0.1419, 0.4643, 0.1309, 0.4584, 0.1561, 0.4361, 0.1659, 0.4408, 0.1531, 0.4696, 0.1419, 0.4643, 0.1659, 0.4408, 0.1759, 0.4449, 0.1647, 0.4743, 0.1531, 0.4696, 0.1759, 0.4449, 0.1861, 0.4485, 0.1764, 0.4784, 0.1647, 0.4743, 0.1861, 0.4485, 0.1965, 0.4515, 0.1884, 0.482, 0.1764, 0.4784, 0.1965, 0.4515, 0.207, 0.454, 0.2005, 0.4848, 0.1884, 0.482, 0.207, 0.454, 0.2176, 0.456, 0.2128, 0.4871, 0.2005, 0.4848, 0.2176, 0.456, 0.2284, 0.4574, 0.2251, 0.4887, 0.2128, 0.4871, 0.2284, 0.4574, 0.2392, 0.4582, 0.2375, 0.4897, 0.2251, 0.4887, 0.2392, 0.4582, 0.25, 0.4585, 0.25, 0.49, 0.2375, 0.4897, 0.2608, 0.4582, 0.25, 0.4585, 0.2392, 0.4582, 0.2284, 0.4574, 0.2176, 0.456, 0.207, 0.454, 0.1965, 0.4515, 0.1861, 0.4485, 0.1759, 0.4449, 0.1659, 0.4408, 0.1561, 0.4361, 0.1465, 0.431, 0.1373, 0.4254, 0.1283, 0.4193, 0.1197, 0.4128, 0.1114, 0.4058, 0.1035, 0.3984, 0.09602, 0.3906, 0.08893, 0.3824, 0.08227, 0.3739, 0.07607, 0.365, 0.07033, 0.3558, 0.06508, 0.3463, 0.06033, 0.3366, 0.05609, 0.3267, 0.05238, 0.3165, 0.04919, 0.3061, 0.04655, 0.2956, 0.04445, 0.285, 0.04291, 0.2743, 0.04193, 0.2635, 0.04151, 0.2527, 0.04165, 0.2419, 0.04235, 0.2311, 0.04361, 0.2203, 0.04543, 0.2097, 0.0478, 0.1991, 0.05072, 0.1887, 0.05417, 0.1784, 0.05815, 0.1683, 0.06265, 0.1585, 0.06765, 0.1489, 0.07314, 0.1396, 0.07911, 0.1305, 0.08555, 0.1218, 0.09242, 0.1135, 0.09972, 0.1055, 0.1074, 0.09786, 0.1155, 0.09066, 0.124, 0.08389, 0.1328, 0.07758, 0.1419, 0.07172, 0.1513, 0.06635, 0.1609, 0.06147, 0.1708, 0.05711, 0.181, 0.05326, 0.1913, 0.04994, 0.2017, 0.04716, 0.2123, 0.04493, 0.223, 0.04325, 0.2338, 0.04212, 0.2446, 0.04156, 0.2554, 0.04156, 0.2662, 0.04212, 0.277, 0.04325, 0.2877, 0.04493, 0.2983, 0.04716, 0.3087, 0.04994, 0.319, 0.05326, 0.3292, 0.05711, 0.3391, 0.06147, 0.3487, 0.06635, 0.3581, 0.07172, 0.3672, 0.07758, 0.376, 0.08389, 0.3845, 0.09066, 0.3926, 0.09786, 0.4003, 0.1055, 0.4076, 0.1135, 0.4145, 0.1218, 0.4209, 0.1305, 0.4269, 0.1396, 0.4324, 0.1489, 0.4374, 0.1585, 0.4419, 0.1683, 0.4458, 0.1784, 0.4493, 0.1887, 0.4522, 0.1991, 0.4546, 0.2097, 0.4564, 0.2203, 0.4576, 0.2311, 0.4584, 0.2419, 0.4585, 0.2527, 0.4581, 0.2635, 0.4571, 0.2743, 0.4555, 0.285, 0.4535, 0.2956, 0.4508, 0.3061, 0.4476, 0.3165, 0.4439, 0.3267, 0.4397, 0.3366, 0.4349, 0.3463, 0.4297, 0.3558, 0.4239, 0.365, 0.4177, 0.3739, 0.4111, 0.3824, 0.404, 0.3906, 0.3965, 0.3984, 0.3886, 0.4058, 0.3803, 0.4128, 0.3717, 0.4193, 0.3627, 0.4254, 0.3535, 0.431, 0.3439, 0.4361, 0.3341, 0.4408, 0.3241, 0.4449, 0.3139, 0.4485, 0.3035, 0.4515, 0.293, 0.454, 0.2824, 0.456, 0.2716, 0.4574, 0.1419, 0.07172, 0.1513, 0.06635, 0.1513, 0.06635, 0.1419, 0.07172, 0.4297, 0.3558, 0.4239, 0.365, 0.4239, 0.365, 0.4297, 0.3558, 0.1328, 0.07758, 0.1419, 0.07172, 0.1419, 0.07172, 0.1328, 0.07758, 0.4349, 0.3463, 0.4297, 0.3558, 0.4297, 0.3558, 0.4349, 0.3463, 0.124, 0.08389, 0.1328, 0.07758, 0.1328, 0.07758, 0.124, 0.08389, 0.4397, 0.3366, 0.4349, 0.3463, 0.4349, 0.3463, 0.4397, 0.3366, 0.1155, 0.09066, 0.124, 0.08389, 0.124, 0.08389, 0.1155, 0.09066, 0.4439, 0.3267, 0.4397, 0.3366, 0.4397, 0.3366, 0.4439, 0.3267, 0.1074, 0.09786, 0.1155, 0.09066, 0.1155, 0.09066, 0.1074, 0.09786, 0.4476, 0.3165, 0.4439, 0.3267, 0.4439, 0.3267, 0.4476, 0.3165, 0.09972, 0.1055, 0.1074, 0.09786, 0.1074, 0.09786, 0.09972, 0.1055, 0.4508, 0.3061, 0.4476, 0.3165, 0.4476, 0.3165, 0.4508, 0.3061, 0.09242, 0.1135, 0.09972, 0.1055, 0.09972, 0.1055, 0.09242, 0.1135, 0.4535, 0.2956, 0.4508, 0.3061, 0.4508, 0.3061, 0.4535, 0.2956, 0.08555, 0.1218, 0.09242, 0.1135, 0.09242, 0.1135, 0.08555, 0.1218, 0.4555, 0.285, 0.4535, 0.2956, 0.4535, 0.2956, 0.4555, 0.285, 0.07911, 0.1305, 0.08555, 0.1218, 0.08555, 0.1218, 0.07911, 0.1305, 0.4571, 0.2743, 0.4555, 0.285, 0.4555, 0.285, 0.4571, 0.2743, 0.07314, 0.1396, 0.07911, 0.1305, 0.07911, 0.1305, 0.07314, 0.1396, 0.4581, 0.2635, 0.4571, 0.2743, 0.4571, 0.2743, 0.4581, 0.2635, 0.06765, 0.1489, 0.07314, 0.1396, 0.07314, 0.1396, 0.06765, 0.1489, 0.4585, 0.2527, 0.4581, 0.2635, 0.4581, 0.2635, 0.4585, 0.2527, 0.06265, 0.1585, 0.06765, 0.1489, 0.06765, 0.1489, 0.06265, 0.1585, 0.4584, 0.2419, 0.4585, 0.2527, 0.4585, 0.2527, 0.4584, 0.2419, 0.05815, 0.1683, 0.06265, 0.1585, 0.06265, 0.1585, 0.05815, 0.1683, 0.4576, 0.2311, 0.4584, 0.2419, 0.4584, 0.2419, 0.4576, 0.2311, 0.05417, 0.1784, 0.05815, 0.1683, 0.05815, 0.1683, 0.05417, 0.1784, 0.4564, 0.2203, 0.4576, 0.2311, 0.4576, 0.2311, 0.4564, 0.2203, 0.05072, 0.1887, 0.05417, 0.1784, 0.05417, 0.1784, 0.05072, 0.1887, 0.4546, 0.2097, 0.4564, 0.2203, 0.4564, 0.2203, 0.4546, 0.2097, 0.0478, 0.1991, 0.05072, 0.1887, 0.05072, 0.1887, 0.0478, 0.1991, 0.4522, 0.1991, 0.4546, 0.2097, 0.4546, 0.2097, 0.4522, 0.1991, 0.04543, 0.2097, 0.0478, 0.1991, 0.0478, 0.1991, 0.04543, 0.2097, 0.4493, 0.1887, 0.4522, 0.1991, 0.4522, 0.1991, 0.4493, 0.1887, 0.04361, 0.2203, 0.04543, 0.2097, 0.04543, 0.2097, 0.04361, 0.2203, 0.4458, 0.1784, 0.4493, 0.1887, 0.4493, 0.1887, 0.4458, 0.1784, 0.04235, 0.2311, 0.04361, 0.2203, 0.04361, 0.2203, 0.04235, 0.2311, 0.4419, 0.1683, 0.4458, 0.1784, 0.4458, 0.1784, 0.4419, 0.1683, 0.04165, 0.2419, 0.04235, 0.2311, 0.04235, 0.2311, 0.04165, 0.2419, 0.4374, 0.1585, 0.4419, 0.1683, 0.4419, 0.1683, 0.4374, 0.1585, 0.04151, 0.2527, 0.04165, 0.2419, 0.04165, 0.2419, 0.04151, 0.2527, 0.4324, 0.1489, 0.4374, 0.1585, 0.4374, 0.1585, 0.4324, 0.1489, 0.04193, 0.2635, 0.04151, 0.2527, 0.04151, 0.2527, 0.04193, 0.2635, 0.4269, 0.1396, 0.4324, 0.1489, 0.4324, 0.1489, 0.4269, 0.1396, 0.04291, 0.2743, 0.04193, 0.2635, 0.04193, 0.2635, 0.04291, 0.2743, 0.4209, 0.1305, 0.4269, 0.1396, 0.4269, 0.1396, 0.4209, 0.1305, 0.04445, 0.285, 0.04291, 0.2743, 0.04291, 0.2743, 0.04445, 0.285, 0.4145, 0.1218, 0.4209, 0.1305, 0.4209, 0.1305, 0.4145, 0.1218, 0.04655, 0.2956, 0.04445, 0.285, 0.04445, 0.285, 0.04655, 0.2956, 0.4076, 0.1135, 0.4145, 0.1218, 0.4145, 0.1218, 0.4076, 0.1135, 0.04919, 0.3061, 0.04655, 0.2956, 0.04655, 0.2956, 0.04919, 0.3061, 0.4003, 0.1055, 0.4076, 0.1135, 0.4076, 0.1135, 0.4003, 0.1055, 0.05238, 0.3165, 0.04919, 0.3061, 0.04919, 0.3061, 0.05238, 0.3165, 0.3926, 0.09786, 0.4003, 0.1055, 0.4003, 0.1055, 0.3926, 0.09786, 0.05609, 0.3267, 0.05238, 0.3165, 0.05238, 0.3165, 0.05609, 0.3267, 0.3845, 0.09066, 0.3926, 0.09786, 0.3926, 0.09786, 0.3845, 0.09066, 0.06033, 0.3366, 0.05609, 0.3267, 0.05609, 0.3267, 0.06033, 0.3366, 0.376, 0.08389, 0.3845, 0.09066, 0.3845, 0.09066, 0.376, 0.08389, 0.06508, 0.3463, 0.06033, 0.3366, 0.06033, 0.3366, 0.06508, 0.3463, 0.3672, 0.07758, 0.376, 0.08389, 0.376, 0.08389, 0.3672, 0.07758, 0.07033, 0.3558, 0.06508, 0.3463, 0.06508, 0.3463, 0.07033, 0.3558, 0.3581, 0.07172, 0.3672, 0.07758, 0.3672, 0.07758, 0.3581, 0.07172, 0.07607, 0.365, 0.07033, 0.3558, 0.07033, 0.3558, 0.07607, 0.365, 0.3487, 0.06635, 0.3581, 0.07172, 0.3581, 0.07172, 0.3487, 0.06635, 0.08227, 0.3739, 0.07607, 0.365, 0.07607, 0.365, 0.08227, 0.3739, 0.3391, 0.06147, 0.3487, 0.06635, 0.3487, 0.06635, 0.3391, 0.06147, 0.2608, 0.4582, 0.25, 0.4585, 0.25, 0.4585, 0.2608, 0.4582, 0.08893, 0.3824, 0.08227, 0.3739, 0.08227, 0.3739, 0.08893, 0.3824, 0.3292, 0.05711, 0.3391, 0.06147, 0.3391, 0.06147, 0.3292, 0.05711, 0.2716, 0.4574, 0.2608, 0.4582, 0.2608, 0.4582, 0.2716, 0.4574, 0.09602, 0.3906, 0.08893, 0.3824, 0.08893, 0.3824, 0.09602, 0.3906, 0.319, 0.05326, 0.3292, 0.05711, 0.3292, 0.05711, 0.319, 0.05326, 0.2824, 0.456, 0.2716, 0.4574, 0.2716, 0.4574, 0.2824, 0.456, 0.1035, 0.3984, 0.09602, 0.3906, 0.09602, 0.3906, 0.1035, 0.3984, 0.3087, 0.04994, 0.319, 0.05326, 0.319, 0.05326, 0.3087, 0.04994, 0.293, 0.454, 0.2824, 0.456, 0.2824, 0.456, 0.293, 0.454, 0.1114, 0.4058, 0.1035, 0.3984, 0.1035, 0.3984, 0.1114, 0.4058, 0.2983, 0.04716, 0.3087, 0.04994, 0.3087, 0.04994, 0.2983, 0.04716, 0.3035, 0.4515, 0.293, 0.454, 0.293, 0.454, 0.3035, 0.4515, 0.1197, 0.4128, 0.1114, 0.4058, 0.1114, 0.4058, 0.1197, 0.4128, 0.2877, 0.04493, 0.2983, 0.04716, 0.2983, 0.04716, 0.2877, 0.04493, 0.3139, 0.4485, 0.3035, 0.4515, 0.3035, 0.4515, 0.3139, 0.4485, 0.1283, 0.4193, 0.1197, 0.4128, 0.1197, 0.4128, 0.1283, 0.4193, 0.277, 0.04325, 0.2877, 0.04493, 0.2877, 0.04493, 0.277, 0.04325, 0.3241, 0.4449, 0.3139, 0.4485, 0.3139, 0.4485, 0.3241, 0.4449, 0.1373, 0.4254, 0.1283, 0.4193, 0.1283, 0.4193, 0.1373, 0.4254, 0.2662, 0.04212, 0.277, 0.04325, 0.277, 0.04325, 0.2662, 0.04212, 0.3341, 0.4408, 0.3241, 0.4449, 0.3241, 0.4449, 0.3341, 0.4408, 0.1465, 0.431, 0.1373, 0.4254, 0.1373, 0.4254, 0.1465, 0.431, 0.2554, 0.04156, 0.2662, 0.04212, 0.2662, 0.04212, 0.2554, 0.04156, 0.3439, 0.4361, 0.3341, 0.4408, 0.3341, 0.4408, 0.3439, 0.4361, 0.1561, 0.4361, 0.1465, 0.431, 0.1465, 0.431, 0.1561, 0.4361, 0.2446, 0.04156, 0.2554, 0.04156, 0.2554, 0.04156, 0.2446, 0.04156, 0.3535, 0.431, 0.3439, 0.4361, 0.3439, 0.4361, 0.3535, 0.431, 0.1659, 0.4408, 0.1561, 0.4361, 0.1561, 0.4361, 0.1659, 0.4408, 0.2338, 0.04212, 0.2446, 0.04156, 0.2446, 0.04156, 0.2338, 0.04212, 0.3627, 0.4254, 0.3535, 0.431, 0.3535, 0.431, 0.3627, 0.4254, 0.1759, 0.4449, 0.1659, 0.4408, 0.1659, 0.4408, 0.1759, 0.4449, 0.223, 0.04325, 0.2338, 0.04212, 0.2338, 0.04212, 0.223, 0.04325, 0.3717, 0.4193, 0.3627, 0.4254, 0.3627, 0.4254, 0.3717, 0.4193, 0.1861, 0.4485, 0.1759, 0.4449, 0.1759, 0.4449, 0.1861, 0.4485, 0.2123, 0.04493, 0.223, 0.04325, 0.223, 0.04325, 0.2123, 0.04493, 0.3803, 0.4128, 0.3717, 0.4193, 0.3717, 0.4193, 0.3803, 0.4128, 0.1965, 0.4515, 0.1861, 0.4485, 0.1861, 0.4485, 0.1965, 0.4515, 0.2017, 0.04716, 0.2123, 0.04493, 0.2123, 0.04493, 0.2017, 0.04716, 0.3886, 0.4058, 0.3803, 0.4128, 0.3803, 0.4128, 0.3886, 0.4058, 0.207, 0.454, 0.1965, 0.4515, 0.1965, 0.4515, 0.207, 0.454, 0.1913, 0.04994, 0.2017, 0.04716, 0.2017, 0.04716, 0.1913, 0.04994, 0.3965, 0.3984, 0.3886, 0.4058, 0.3886, 0.4058, 0.3965, 0.3984, 0.2176, 0.456, 0.207, 0.454, 0.207, 0.454, 0.2176, 0.456, 0.181, 0.05326, 0.1913, 0.04994, 0.1913, 0.04994, 0.181, 0.05326, 0.404, 0.3906, 0.3965, 0.3984, 0.3965, 0.3984, 0.404, 0.3906, 0.2284, 0.4574, 0.2176, 0.456, 0.2176, 0.456, 0.2284, 0.4574, 0.1708, 0.05711, 0.181, 0.05326, 0.181, 0.05326, 0.1708, 0.05711, 0.4111, 0.3824, 0.404, 0.3906, 0.404, 0.3906, 0.4111, 0.3824, 0.2392, 0.4582, 0.2284, 0.4574, 0.2284, 0.4574, 0.2392, 0.4582, 0.1609, 0.06147, 0.1708, 0.05711, 0.1708, 0.05711, 0.1609, 0.06147, 0.4177, 0.3739, 0.4111, 0.3824, 0.4111, 0.3824, 0.4177, 0.3739, 0.25, 0.4585, 0.2392, 0.4582, 0.2392, 0.4582, 0.25, 0.4585, 0.1513, 0.06635, 0.1609, 0.06147, 0.1609, 0.06147, 0.1513, 0.06635, 0.4959, 0.8863, 0.5041, 0.8863, 0.5041, 1.0, 0.4959, 1.0, 0.5207, 0.8861, 0.5289, 0.886, 0.5289, 1.0, 0.5207, 1.0, 0.4876, 0.8864, 0.4959, 0.8863, 0.4959, 1.0, 0.4876, 1.0, 0.5124, 0.8862, 0.5207, 0.8861, 0.5207, 1.0, 0.5124, 1.0, 0.4793, 0.8865, 0.4876, 0.8864, 0.4876, 1.0, 0.4793, 1.0, 0.5041, 0.8863, 0.5124, 0.8862, 0.5124, 1.0, 0.5041, 1.0, 0.5289, 0.886, 0.5372, 0.886, 0.5372, 1.0, 0.5289, 1.0, 0.4711, 0.8865, 0.4793, 0.8865, 0.4793, 1.0, 0.4711, 1.0, 0.5289, 0.886, 0.5207, 0.8861, 0.5207, 0.8861, 0.5289, 0.886, 0.5289, 0.7863, 0.5372, 0.7862, 0.5372, 0.7862, 0.5289, 0.7863, 0.5041, 0.8863, 0.4959, 0.8863, 0.4959, 0.8863, 0.5041, 0.8863, 0.5041, 0.7865, 0.5124, 0.7864, 0.5124, 0.7864, 0.5041, 0.7865, 0.4793, 0.8865, 0.4711, 0.8865, 0.4711, 0.8865, 0.4793, 0.8865, 0.4793, 0.7866, 0.4876, 0.7866, 0.4876, 0.7866, 0.4793, 0.7866, 0.5372, 0.886, 0.5289, 0.886, 0.5289, 0.886, 0.5372, 0.886, 0.5372, 0.7862, 0.5372, 0.886, 0.5372, 0.886, 0.5372, 0.7862, 0.4959, 0.7865, 0.5041, 0.7865, 0.5041, 0.8863, 0.4959, 0.8863, 0.5207, 0.7863, 0.5289, 0.7863, 0.5289, 0.886, 0.5207, 0.8861, 0.4876, 0.7866, 0.4959, 0.7865, 0.4959, 0.8863, 0.4876, 0.8864, 0.5124, 0.7864, 0.5207, 0.7863, 0.5207, 0.8861, 0.5124, 0.8862, 0.4793, 0.7866, 0.4876, 0.7866, 0.4876, 0.8864, 0.4793, 0.8865, 0.5041, 0.7865, 0.5124, 0.7864, 0.5124, 0.8862, 0.5041, 0.8863, 0.5289, 0.7863, 0.5372, 0.7862, 0.5372, 0.886, 0.5289, 0.886, 0.4711, 0.7867, 0.4793, 0.7866, 0.4793, 0.8865, 0.4711, 0.8865, 0.4711, 0.7867, 0.4793, 0.7866, 0.4793, 0.7866, 0.4711, 0.7867, 0.4959, 0.8863, 0.4876, 0.8864, 0.4876, 0.8864, 0.4959, 0.8863, 0.4959, 0.7865, 0.5041, 0.7865, 0.5041, 0.7865, 0.4959, 0.7865, 0.5207, 0.8861, 0.5124, 0.8862, 0.5124, 0.8862, 0.5207, 0.8861, 0.5207, 0.7863, 0.5289, 0.7863, 0.5289, 0.7863, 0.5207, 0.7863, 0.4876, 0.8864, 0.4793, 0.8865, 0.4793, 0.8865, 0.4876, 0.8864, 0.4876, 0.7866, 0.4959, 0.7865, 0.4959, 0.7865, 0.4876, 0.7866, 0.4711, 0.8865, 0.4711, 0.7867, 0.4711, 0.7867, 0.4711, 0.8865, 0.5124, 0.8862, 0.5041, 0.8863, 0.5041, 0.8863, 0.5124, 0.8862, 0.5124, 0.7864, 0.5207, 0.7863, 0.5207, 0.7863, 0.5124, 0.7864])
me_002.materials.append(mat_005)
me_002.materials.append(mat_004)
me_002.materials.append(mat_003)
me_002.use_remesh_fix_poles = True
me_002.use_remesh_preserve_attributes = False
me_002.use_mirror_vertex_groups = False
me_002.update()

# ---- objects
ob_001 = bpy.data.objects.new('Цилиндр.001', me_002)

# ---- transforms, parenting, visibility, modifiers, constraints
ob_001.location = (-0.7455, 0.06737, 0.07463)
ob_001.rotation_euler = (-1.565, -0.02549, -0.004838)
ob_001.scale = (0.1679, 0.1679, 0.1679)
ob_001.lineart.crease_threshold = 0.0

# ---- collection membership
col_collection.objects.link(ob_001)

# ---- scene / render settings (as saved in the file)
scene.frame_start = 1; scene.frame_end = 250; scene.frame_set(1)
scene.render.engine = 'CYCLES'
scene.cycles.use_denoising = False
scene.cycles.samples = 128
scene.cycles.sampling_pattern = 'TABULATED_SOBOL'
scene.cycles.use_adaptive_sampling = False
scene.cycles.use_light_tree = False
scene.view_settings.view_transform = 'Filmic'
bpy.context.view_layer.update()

# ---- added for rendering (the .blend has no active camera and no usable light): camera, sun
cam_auto = bpy.data.cameras.new('AutoCamera')
cam_auto.lens = 50.0
cam_auto.sensor_width = 36.0
cam_auto.clip_end = 1000.0
ob_auto_camera = bpy.data.objects.new('AutoCamera', cam_auto)
scene.collection.objects.link(ob_auto_camera)
ob_auto_camera.location = (0.844622, -1.2483, 1.34789)
ob_auto_camera.rotation_euler = (1.09748, -7.21219e-08, 0.694738)
scene.camera = ob_auto_camera
light_auto_sun = bpy.data.lights.new('AutoSun', 'SUN')
light_auto_sun.energy = 3.0
light_auto_sun.angle = 0.0523599
ob_auto_sun = bpy.data.objects.new('AutoSun', light_auto_sun)
scene.collection.objects.link(ob_auto_sun)
ob_auto_sun.rotation_euler = (0.872665, 0.174533, 0.523599)
bpy.context.view_layer.update()
